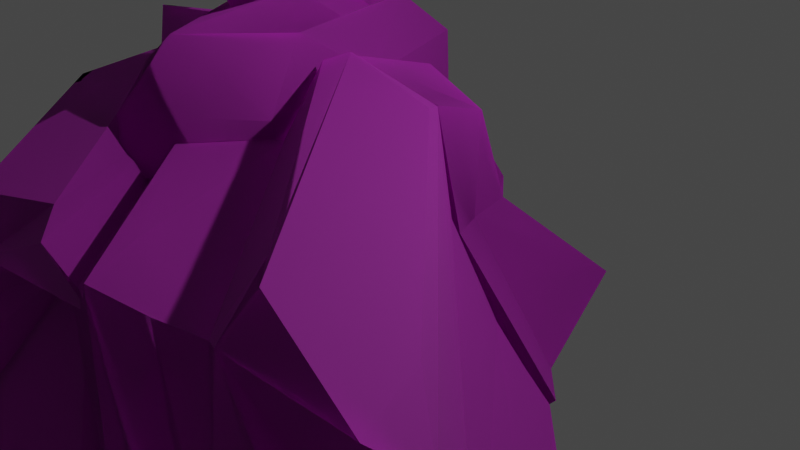 # Source: Ruins_Collumn_Buttress_Dmg_A.blend  (saved by Blender 3.5.10; exported with 4.5.12 LTS)
import bpy
from mathutils import Matrix  # noqa: F401  (used for matrix-valued properties, if any)

bpy.ops.wm.read_factory_settings(use_empty=True)
scene = bpy.context.scene
scene.name = 'Scene'

# ---- collections
col_collection = bpy.data.collections.new('Collection'); scene.collection.children.link(col_collection)

# ---- images (referenced by path relative to the original .blend; pixels are not part of the script)
import os
ASSET_DIR = os.environ.get("B2B_ASSET_DIR", "")  # directory of the original .blend (textures are referenced by path, not embedded)
HERE = os.path.dirname(os.path.abspath(__file__))  # packed textures are extracted next to this script under _unpacked/

def load_image(name, relpath, width, height, colorspace="sRGB"):
    """Load a texture the original file referenced (path relative to the .blend, or extracted next to this script)."""
    p = next((c for c in (os.path.join(HERE, relpath), os.path.join(ASSET_DIR, relpath)) if relpath and os.path.exists(c)), "")
    if p:
        img = bpy.data.images.load(p, check_existing=True)
        img.name = name
    else:  # same state as the original file: an image datablock whose file is absent (Cycles renders it pink)
        img = bpy.data.images.new(name, width, height)
        img.source = "FILE"
        img.filepath = "//" + (relpath or name)
    img.colorspace_settings.name = colorspace
    return img
img_dn_hl_ruins_column_buttress_n_png = load_image('Dn_HL_Ruins_Column_Buttress_N.png', 'Dn_HL_Ruins_Column_Buttress_N.png', 1024, 1024, 'sRGB')
img_dn_hl_ruins_column_buttress_mre_packed_png_001 = load_image('Dn_HL_Ruins_Column_Buttress_mre_packed.png.001', 'Dn_HL_Ruins_Column_Buttress_mre_packed.png', 1024, 1024, 'sRGB')
img_dn_hl_ruins_column_buttress_d_png_001 = load_image('Dn_HL_Ruins_Column_Buttress_D.png.001', 'Dn_HL_Ruins_Column_Buttress_D.png', 1024, 1024, 'sRGB')
img_dn_hl_ruins_column_broken_n_png = load_image('Dn_HL_Ruins_Column_Broken_N.png', 'Dn_HL_Ruins_Column_Broken_N.png', 1024, 1024, 'sRGB')
img_dn_hl_ruins_column_broken_mre_packed_png_001 = load_image('Dn_HL_Ruins_Column_Broken_mre_packed.png.001', 'Dn_HL_Ruins_Column_Broken_mre_packed.png', 1024, 1024, 'sRGB')
img_dn_hl_ruins_column_broken_d_png_001 = load_image('Dn_HL_Ruins_Column_Broken_D.png.001', 'Dn_HL_Ruins_Column_Broken_D.png', 1024, 1024, 'sRGB')

# ---- materials (node trees are filled in below, after node groups)
mat_dn_hl_inst_ruins_column_buttress = bpy.data.materials.new('Dn_HL_Inst_Ruins_Column_Buttress')
mat_dn_hl_inst_ruins_column_buttress.use_transparent_shadow = False
mat_dn_hl_inst_ruins_column_buttress.diffuse_color = (0.588, 0.588, 0.588, 1.0)
mat_dn_hl_inst_ruins_column_buttress.roughness = 0.9
mat_dn_hl_inst_ruins_column__damage_a = bpy.data.materials.new('Dn_HL_Inst_Ruins_Column__Damage_A')
mat_dn_hl_inst_ruins_column__damage_a.use_transparent_shadow = False
mat_dn_hl_inst_ruins_column__damage_a.diffuse_color = (0.588, 0.588, 0.588, 1.0)
mat_dn_hl_inst_ruins_column__damage_a.roughness = 0.9

# ---- material node trees
mat_dn_hl_inst_ruins_column_buttress.use_nodes = True; mat_dn_hl_inst_ruins_column_buttress.node_tree.nodes.clear()
_N = mat_dn_hl_inst_ruins_column_buttress.node_tree.nodes; _L = mat_dn_hl_inst_ruins_column_buttress.node_tree.links
n0 = _N.new('ShaderNodeOutputMaterial'); n0.name = 'Material Output'; n0.location = (280, 300)
n1 = _N.new('ShaderNodeBsdfPrincipled'); n1.name = 'Principled BSDF'; n1.location = (0, 300)
n1.distribution = 'GGX'
n1.subsurface_method = 'RANDOM_WALK_SKIN'
n1.inputs[2].default_value = 0.9
n1.inputs[13].default_value = 0.0
n1.inputs[18].default_value = 1.0
n1.inputs[27].default_value = (0.0, 0.0, 0.0, 1.0)
n1.inputs[28].default_value = 1.0
n2 = _N.new('ShaderNodeTexImage'); n2.name = 'Image Texture'; n2.location = (-417, -303)
n2.image = img_dn_hl_ruins_column_buttress_n_png
n3 = _N.new('ShaderNodeNormalMap'); n3.name = 'Normal Map'; n3.location = (-167, -292)
n4 = _N.new('ShaderNodeTexImage'); n4.name = 'Image Texture.001'; n4.location = (-424, 10)
n4.image = img_dn_hl_ruins_column_buttress_mre_packed_png_001
n5 = _N.new('ShaderNodeTexImage'); n5.name = 'Image Texture.002'; n5.location = (-418, 325)
n5.image = img_dn_hl_ruins_column_buttress_d_png_001
_L.new(n1.outputs[0], n0.inputs[0])
_L.new(n2.outputs[0], n3.inputs[1])
_L.new(n3.outputs[0], n1.inputs[5])
_L.new(n4.outputs[0], n1.inputs[1])
_L.new(n5.outputs[0], n1.inputs[0])
n0.is_active_output = True
mat_dn_hl_inst_ruins_column__damage_a.use_nodes = True; mat_dn_hl_inst_ruins_column__damage_a.node_tree.nodes.clear()
_N = mat_dn_hl_inst_ruins_column__damage_a.node_tree.nodes; _L = mat_dn_hl_inst_ruins_column__damage_a.node_tree.links
n0 = _N.new('ShaderNodeBsdfPrincipled'); n0.name = 'Principled BSDF'; n0.location = (0, 300)
n0.distribution = 'GGX'
n0.subsurface_method = 'RANDOM_WALK_SKIN'
n0.inputs[2].default_value = 0.9
n0.inputs[13].default_value = 0.0
n0.inputs[18].default_value = 1.0
n0.inputs[27].default_value = (0.0, 0.0, 0.0, 1.0)
n0.inputs[28].default_value = 1.0
n1 = _N.new('ShaderNodeOutputMaterial'); n1.name = 'Material Output'; n1.location = (280, 300)
n2 = _N.new('ShaderNodeTexImage'); n2.name = 'Image Texture'; n2.location = (-484, -252)
n2.image = img_dn_hl_ruins_column_broken_n_png
n3 = _N.new('ShaderNodeNormalMap'); n3.name = 'Normal Map'; n3.location = (-214, -250)
n4 = _N.new('ShaderNodeTexImage'); n4.name = 'Image Texture.001'; n4.location = (-483, 59)
n4.image = img_dn_hl_ruins_column_broken_mre_packed_png_001
n5 = _N.new('ShaderNodeTexImage'); n5.name = 'Image Texture.002'; n5.location = (-470, 349)
n5.image = img_dn_hl_ruins_column_broken_d_png_001
_L.new(n0.outputs[0], n1.inputs[0])
_L.new(n2.outputs[0], n3.inputs[1])
_L.new(n3.outputs[0], n0.inputs[5])
_L.new(n4.outputs[0], n0.inputs[1])
_L.new(n5.outputs[0], n0.inputs[0])
n1.is_active_output = True

# ---- world
world_world = bpy.data.worlds.new('World'); scene.world = world_world
world_world.use_nodes = True; world_world.node_tree.nodes.clear()
_N = world_world.node_tree.nodes; _L = world_world.node_tree.links
n0 = _N.new('ShaderNodeOutputWorld'); n0.name = 'World Output'; n0.location = (300, 300)
n1 = _N.new('ShaderNodeBackground'); n1.name = 'Background'; n1.location = (10, 300)
n1.inputs[0].default_value = (0.05088, 0.05088, 0.05088, 1.0)
_L.new(n1.outputs[0], n0.inputs[0])
n0.is_active_output = True
world_world.color = (0.05088, 0.05088, 0.05088)
world_world.use_sun_shadow = False
world_world.sun_shadow_jitter_overblur = 0.0

# ---- cameras
cam_camera = bpy.data.cameras.new('Camera')
cam_camera.clip_end = 100.0
cam_camera.ortho_scale = 7.314

# ---- lights
light_light = bpy.data.lights.new('Light', 'POINT')
light_light.transmission_factor = 0.0
light_light.energy = 1000.0
light_light.shadow_soft_size = 0.1
light_light.shadow_maximum_resolution = 0.006
light_light.use_absolute_resolution = True

# ---- meshes
me_ruins_collumn_buttress_dmg_a = bpy.data.meshes.new('Ruins_Collumn_Buttress_Dmg_A')
me_ruins_collumn_buttress_dmg_a.from_pydata([(-2.875, 0.008975, 1.002), (-2.704, 0.03789, 1.471), (-1.973, 0.7323, 1.352), (-1.932, 0.7016, 1.824), (-1.655, 1.218, 1.673), (-1.624, 0.2994, 2.819), (-2.034, 0.004987, 2.993), (-1.812, -0.002277, 3.501), (-1.584, -0.3664, 2.686), (-1.909, -0.3581, 2.271), (-1.668, -1.146, 1.767), (-1.975, -0.6873, 1.81), (-1.819, -0.9702, 1.451), (-2.407, -0.2953, 1.163), (3.104, 0.00129, 1.286), (3.092, -0.000957, 1.412), (2.102, -1.07, 1.331), (1.21, -0.000454, 1.87), (1.845, -2.052, 1.34), (1.091, -1.705, 1.948), (0.771, -2.191, 1.3), (0.6922, -1.51, 1.849), (0.628, -1.987, 1.264), (-0.7538, -1.99, 1.244), (-0.884, -1.545, 1.823), (-1.297, -0.000142, 1.796), (-0.9776, -2.203, 1.395), (-1.248, -1.758, 1.888), (-2.061, -2.03, 1.252), (-1.016, -2.164, 1.181), (-2.068, -1.028, 1.379), (-2.143, -1.376, 1.221), (-3.209, 0.000666, 1.252), (-2.463, -0.7245, 1.205), (-3.238, -0.007795, 1.13), (2.112, -0.002882, -0.6449), (1.445, -0.7632, 0.08659), (1.465, 2e-06, 0.006007), (1.23, -0.5571, -0.05319), (0.001705, -3.1e-05, -0.173), (1.329, -0.8878, -0.04212), (0.986, -1.19, -0.07167), (0.04997, -1.295, -0.1224), (-0.6631, -1.098, -0.08996), (-1.477, -0.5687, -0.1271), (-1.262, -1.239, -0.04708), (-1.704, -0.000114, -0.125), (-1.731, -0.5583, -0.2383), (-2.176, 0.00079, -0.6491), (1.325, -1.153, 4.164), (1.173, -1.709, 4.348), (1.29, -1.227, 4.034), (-1.305, -1.759, 1.897), (-1.418, -1.203, 1.324), (-1.645, -1.692, 1.514), (5.095, 0.04979, 3.571), (5.089, -0.009822, 3.346), (3.103, -0.004417, 1.357), (5.221, 0.3832, 3.926), (2.56, 0.5056, 1.383), (4.981, 0.8678, 4.177), (2.033, 1.181, 1.356), (2.313, 0.5608, 1.385), (1.853, 2.051, 1.348), (4.866, 2.017, 4.362), (4.922, 0.9613, 4.334), (1.948, 2.107, 1.531), (0.8615, 2.245, 1.341), (4.278, 2.105, 3.887), (4.604, 2.164, 4.551), (3.468, 2.281, 4.198), (3.179, 2.25, 3.925), (0.6424, 2.145, 1.453), (0.8624, 1.678, 2.044), (2.853, 1.659, 4.126), (3.071, 1.758, 4.234), (0.665, 1.524, 1.844), (0.01286, 1.601, 2.435), (1.551, 1.685, 3.784), (1.803, 1.659, 4.308), (2.424, 1.664, 4.23), (-0.1762, 1.261, 2.578), (1.428, 1.327, 4.152), (0.7667, 1.329, 3.925), (-0.08259, 1.329, 3.068), (-2.036, 0.0102, 0.5271), (-1.4, 1.276, 1.455), (-0.7171, 0.07442, 2.574), (-0.6516, -0.02968, 2.611), (-1.422, -1.26, 1.457), (-0.1226, 2.403, 0.4901), (-0.1968, 2.199, 0.1981), (-0.5315, 2.338, 0.9336), (-0.5846, 2.397, 1.502), (0.1671, 2.623, 1.325), (-0.5021, 2.236, 1.729), (-0.1682, 2.374, 2.352), (0.2434, 2.252, 1.593), (0.1351, 2.2, 0.6937), (2.103, 1.069, 1.331), (1.845, 2.052, 1.34), (1.083, 1.703, 1.952), (0.7718, 2.191, 1.3), (0.6813, 1.535, 1.829), (0.6289, 1.987, 1.264), (-0.7529, 1.99, 1.244), (-1.219, 1.673, 1.85), (-0.9781, 2.203, 1.395), (-2.059, 2.032, 1.251), (-1.016, 2.164, 1.181), (-2.085, 0.9531, 1.394), (-2.146, 1.369, 1.221), (-2.464, 0.7244, 1.205), (-1.73, 0.5591, -0.2384), (-1.477, 0.5686, -0.1271), (-0.6631, 1.098, -0.08996), (-1.262, 1.239, -0.04708), (1.329, 0.8878, -0.04212), (0.04987, 1.296, -0.1225), (0.986, 1.19, -0.07167), (1.23, 0.557, -0.05319), (1.445, 0.7632, 0.08659), (-2.397, -0.3709, 2.138), (-2.617, -0.01755, 1.669), (-2.39, -0.02089, 1.498), (-2.095, -0.3959, 2.001), (-2.232, -0.0336, 2.548), (-1.926, -0.01602, 2.44), (-2.108, 0.3732, 2.046), (-2.386, 0.3275, 2.146), (4.894, -0.3525, 3.565), (2.124, -0.9217, 1.345), (4.701, -0.7636, 3.804), (4.566, -1.726, 4.007), (4.599, -0.9424, 3.99), (1.837, -2.092, 1.346), (4.337, -2.086, 3.859), (3.565, -2.25, 4.022), (0.8818, -2.231, 1.344), (3.178, -2.264, 3.931), (0.6465, -2.132, 1.464), (2.854, -1.654, 4.151), (3.078, -1.768, 4.257), (0.8619, -1.664, 2.053), (0.002562, -1.583, 2.451), (0.665, -1.525, 1.844), (1.605, -1.696, 3.982), (2.317, -1.666, 4.214), (-0.1748, -1.262, 2.575), (1.422, -1.328, 4.15), (0.7641, -1.33, 3.923), (-0.08259, -1.33, 3.068), (-2.949, -0.06923, 2.098), (-2.996, -0.08847, 2.745), (-2.696, -0.07161, 2.914), (-2.893, 0.1855, 2.499), (-1.412, 1.189, 1.325), (1.184, 1.69, 4.265), (1.295, 1.216, 4.059), (0.7902, 1.727, 3.959), (-1.658, 1.763, 1.525), (-1.672, 1.671, 1.467), (1.321, 1.116, 4.056), (0.6515, 0.9282, 3.38), (-0.9916, -0.01114, 1.772), (-1.259, 0.4037, 1.544), (-1.239, -0.2846, 1.563), (1.314, -0.00777, 4.039), (-0.157, 2.185, 0.7138), (-0.1307, 2.729, 0.9506), (0.1407, 2.323, 1.303), (-0.1632, 3.194, 1.578), (-0.1757, 3.043, 2.058), (-0.1885, 2.454, 1.725), (-0.4182, 2.891, 1.401), (-0.4772, 2.306, 1.329), (-0.157, -2.185, 0.7138), (0.1407, -2.323, 1.303), (-0.1307, -2.729, 0.9506), (-0.1632, -3.194, 1.578), (-0.1757, -3.043, 2.058), (-0.1885, -2.454, 1.725), (-0.4182, -2.891, 1.401), (-0.4772, -2.306, 1.329), (-2.751, 7.8e-05, 0.5735), (-1.798, -0.9236, 0.6305), (-1.371, -1.611, 0.3907), (-0.6333, -1.66, -0.1593), (0.3315, -1.697, -0.0847), (1.128, -1.496, 0.05725), (1.694, -0.8616, 0.7244), (2.798, -1e-06, 0.9743), (-1.797, 0.9259, 0.6306), (-1.371, 1.611, 0.3907), (-0.6333, 1.66, -0.1592), (0.3315, 1.697, -0.0847), (1.128, 1.496, 0.05724), (1.694, 0.8616, 0.7244), (1.013, -1.705, 4.472), (0.2038, -1.703, 4.156), (-1.511, -1.667, 2.469), (-0.3724, -0.6063, 4.288), (-0.06069, -1.096, 4.289), (-0.2731, -0.6308, 4.781), (-1.37, -0.6482, 3.27), (-1.566, -0.06956, 3.883), (-0.7619, -0.05665, 4.714), (-1.615, 0.07595, 3.796), (-0.8984, 0.3372, 4.15), (-1.671, 0.04428, 2.02), (-0.5042, 0.4165, 4.385), (-0.5227, 0.6198, 4.149), (-1.299, 0.8501, 3.173), (-0.05867, 1.219, 4.154), (-1.604, 1.706, 2.419), (-0.1251, 1.513, 3.921), (0.1443, 1.699, 4.228), (0.1351, -2.201, 0.6931), (-0.1123, -2.55, 0.6514), (-0.1923, -2.196, 0.1995), (0.2427, -2.252, 1.589), (-0.5321, -2.327, 0.921), (-0.584, -2.398, 1.485), (-0.05126, -2.62, 1.67), (-0.1682, -2.375, 2.352), (-0.5021, -2.237, 1.729), (-2.461, 0.4256, 2.054), (-2.465, -0.4105, 2.073), (-0.8577, 1.309, 0.5591), (-0.1343, 1.78, -0.7901), (-0.1191, 1.255, -0.7996), (-0.7301, 1.847, 0.254), (-0.1826, 2.239, -0.2134), (-1.125, 1.859, 2.036), (-1.087, 1.303, 2.053), (-0.142, 1.839, 2.919), (-0.1445, 1.301, 2.923), (0.8031, 1.298, 2.035), (0.7696, 1.824, 2.091), (0.4348, 2.345, 1.52), (0.6858, 1.915, 0.9078), (0.5595, 1.322, 0.5423), (-0.8577, -1.31, 0.5591), (-0.1191, -1.256, -0.7996), (-0.1343, -1.781, -0.7901), (-0.7301, -1.848, 0.254), (-0.1826, -2.239, -0.2131), (-1.125, -1.86, 2.036), (-1.087, -1.304, 2.053), (-0.1421, -1.841, 2.919), (-0.1445, -1.302, 2.923), (0.8031, -1.299, 2.035), (0.7696, -1.825, 2.091), (0.4347, -2.346, 1.521), (0.6858, -1.916, 0.9078), (0.5595, -1.323, 0.5423), (4.749, -0.000446, 4.357), (4.229, 0.1551, 4.483), (3.994, 1.329, 4.51), (3.683, -0.461, 4.261), (2.805, -0.07071, 4.221), (3.221, -0.9143, 4.491), (2.379, -0.7277, 4.059), (2.277, 0.5305, 4.392), (1.161, -0.03667, 4.213), (0.4026, 1.079, 3.553), (-0.2375, -0.4634, 4.436), (0.155, 1.185, 4.26), (-0.4488, -0.04951, 4.702)], [], [(0, 1, 2), (3, 2, 1), (4, 2, 3), (5, 4, 3), (6, 5, 3), (7, 5, 6), (7, 6, 8), (9, 8, 6), (9, 10, 8), (10, 9, 11), (12, 10, 11), (11, 1, 12), (12, 1, 13), (13, 1, 0), (14, 15, 16), (15, 17, 16), (16, 17, 18), (18, 17, 19), (20, 18, 19), (20, 19, 21), (19, 17, 21), (22, 20, 21), (22, 21, 23), (17, 24, 21), (21, 24, 23), (24, 17, 25), (26, 23, 24), (24, 25, 27), (26, 24, 27), (28, 29, 26), (28, 26, 27), (27, 25, 30), (28, 27, 30), (31, 28, 30), (30, 25, 32), (31, 30, 33), (32, 33, 30), (32, 34, 33), (35, 36, 37), (37, 36, 38), (38, 39, 37), (40, 39, 38), (40, 41, 42), (40, 42, 43), (39, 40, 44), (40, 43, 44), (43, 45, 44), (39, 44, 46), (46, 44, 47), (46, 47, 48), (49, 50, 51), (52, 51, 50), (52, 53, 51), (53, 52, 54), (55, 56, 57), (58, 55, 57), (59, 58, 57), (58, 59, 60), (61, 59, 62), (61, 60, 59), (60, 61, 63), (60, 64, 65), (60, 63, 64), (64, 63, 66), (66, 63, 67), (64, 66, 68), (69, 64, 68), (69, 68, 70), (66, 70, 68), (66, 67, 70), (70, 67, 71), (71, 67, 72), (72, 73, 71), (74, 75, 71), (73, 74, 71), (73, 76, 77), (73, 78, 74), (77, 78, 73), (74, 78, 79), (77, 79, 78), (80, 74, 79), (77, 81, 79), (82, 79, 81), (82, 81, 83), (83, 81, 84), (2, 85, 0), (2, 86, 85), (4, 86, 2), (86, 4, 87), (87, 4, 5), (5, 7, 87), (7, 88, 87), (88, 7, 8), (8, 10, 88), (88, 10, 89), (10, 12, 89), (89, 12, 85), (12, 13, 85), (85, 13, 0), (90, 91, 92), (90, 92, 93), (90, 93, 94), (93, 95, 96), (96, 94, 93), (96, 97, 94), (94, 97, 98), (98, 91, 94), (91, 90, 94), (14, 99, 15), (15, 99, 17), (99, 100, 17), (100, 101, 17), (102, 101, 100), (102, 103, 101), (101, 103, 17), (104, 103, 102), (104, 105, 103), (106, 17, 103), (103, 105, 106), (17, 106, 25), (107, 106, 105), (108, 107, 109), (108, 106, 107), (25, 106, 110), (108, 110, 106), (111, 110, 108), (25, 110, 32), (111, 112, 110), (32, 110, 112), (32, 112, 34), (113, 46, 48), (113, 114, 46), (114, 39, 46), (115, 114, 116), (117, 114, 115), (39, 114, 117), (117, 115, 118), (117, 118, 119), (120, 39, 117), (39, 120, 37), (121, 37, 120), (37, 121, 35), (122, 123, 124), (124, 125, 122), (122, 125, 126), (127, 126, 125), (128, 126, 127), (128, 129, 126), (129, 128, 123), (123, 128, 124), (130, 57, 56), (131, 57, 130), (132, 131, 130), (133, 131, 132), (132, 134, 133), (131, 133, 135), (133, 136, 135), (136, 137, 135), (135, 137, 138), (139, 138, 137), (139, 140, 138), (140, 139, 141), (141, 139, 142), (140, 141, 143), (143, 144, 145), (141, 146, 143), (144, 143, 146), (141, 147, 146), (144, 146, 148), (149, 148, 146), (149, 150, 148), (150, 151, 148), (123, 122, 152), (152, 122, 153), (122, 154, 153), (126, 154, 122), (126, 155, 154), (154, 155, 153), (129, 155, 126), (155, 152, 153), (155, 129, 123), (155, 123, 152), (156, 157, 158), (157, 156, 159), (160, 159, 156), (160, 156, 161), (158, 162, 156), (156, 162, 163), (163, 164, 156), (156, 164, 165), (164, 166, 165), (53, 166, 164), (167, 164, 163), (51, 53, 164), (167, 51, 164), (51, 167, 49), (168, 169, 170), (169, 171, 170), (170, 171, 172), (173, 170, 172), (173, 172, 174), (172, 171, 174), (174, 175, 173), (169, 174, 171), (174, 168, 175), (169, 168, 174), (176, 177, 178), (178, 177, 179), (177, 180, 179), (181, 180, 177), (181, 182, 180), (182, 181, 183), (180, 182, 179), (182, 183, 176), (178, 179, 182), (178, 182, 176), (33, 34, 184), (185, 33, 184), (185, 184, 48), (48, 47, 185), (44, 185, 47), (31, 33, 185), (44, 45, 185), (31, 185, 186), (186, 185, 45), (31, 186, 28), (29, 28, 186), (187, 186, 45), (29, 186, 187), (43, 187, 45), (187, 43, 42), (29, 187, 23), (23, 26, 29), (42, 23, 187), (23, 42, 22), (20, 22, 42), (188, 20, 42), (41, 188, 42), (20, 188, 189), (188, 41, 189), (20, 189, 18), (189, 41, 36), (41, 40, 36), (40, 38, 36), (190, 18, 189), (190, 189, 36), (16, 18, 190), (35, 190, 36), (16, 190, 14), (191, 190, 35), (191, 14, 190), (112, 184, 34), (192, 184, 112), (192, 48, 184), (48, 192, 113), (114, 113, 192), (111, 192, 112), (114, 192, 116), (111, 193, 192), (193, 116, 192), (111, 108, 193), (109, 193, 108), (194, 116, 193), (109, 194, 193), (115, 116, 194), (194, 118, 115), (109, 105, 194), (105, 109, 107), (118, 194, 105), (105, 104, 118), (102, 118, 104), (195, 118, 102), (119, 118, 195), (102, 196, 195), (195, 196, 119), (102, 100, 196), (196, 121, 119), (119, 121, 117), (117, 121, 120), (197, 196, 100), (197, 121, 196), (99, 197, 100), (35, 121, 197), (99, 14, 197), (197, 191, 35), (14, 191, 197), (50, 198, 199), (50, 199, 52), (52, 199, 200), (52, 200, 54), (200, 199, 201), (199, 202, 201), (202, 203, 201), (201, 204, 200), (200, 204, 54), (204, 201, 205), (201, 206, 205), (54, 166, 53), (207, 205, 206), (207, 206, 208), (209, 166, 54), (204, 209, 54), (204, 205, 209), (209, 205, 207), (166, 209, 165), (208, 210, 211), (165, 209, 161), (161, 156, 165), (208, 211, 212), (207, 208, 212), (212, 209, 207), (161, 209, 212), (212, 211, 213), (161, 212, 214), (212, 213, 214), (214, 160, 161), (213, 215, 214), (214, 159, 160), (214, 215, 216), (216, 159, 214), (217, 218, 219), (218, 217, 220), (218, 221, 219), (218, 222, 221), (223, 218, 220), (218, 223, 222), (224, 223, 220), (224, 222, 223), (222, 224, 225), (3, 1, 226), (226, 6, 3), (6, 226, 1), (6, 1, 227), (9, 6, 227), (11, 227, 1), (11, 9, 227), (228, 229, 230), (228, 231, 229), (232, 229, 231), (233, 228, 234), (233, 231, 228), (232, 231, 92), (91, 232, 92), (92, 231, 233), (93, 92, 233), (93, 96, 95), (93, 233, 96), (233, 235, 96), (235, 233, 234), (235, 234, 236), (236, 237, 235), (238, 96, 235), (237, 238, 235), (96, 238, 239), (96, 239, 97), (239, 98, 97), (91, 98, 239), (232, 91, 239), (240, 238, 237), (238, 240, 239), (239, 240, 232), (237, 241, 240), (240, 229, 232), (230, 240, 241), (240, 230, 229), (242, 243, 244), (242, 244, 245), (246, 245, 244), (247, 248, 242), (247, 242, 245), (246, 221, 245), (219, 221, 246), (221, 247, 245), (222, 247, 221), (222, 225, 224), (222, 224, 247), (247, 224, 249), (249, 248, 247), (249, 250, 248), (250, 249, 251), (252, 249, 224), (251, 249, 252), (224, 253, 252), (224, 220, 253), (253, 220, 217), (219, 253, 217), (246, 253, 219), (254, 251, 252), (252, 253, 254), (253, 246, 254), (251, 254, 255), (254, 246, 244), (243, 255, 254), (254, 244, 243), (130, 56, 55), (58, 130, 55), (60, 130, 58), (60, 132, 130), (132, 60, 65), (132, 65, 256), (256, 134, 132), (65, 257, 256), (134, 256, 257), (257, 65, 258), (65, 75, 258), (258, 75, 257), (75, 65, 64), (75, 64, 69), (75, 69, 70), (75, 70, 71), (134, 257, 259), (75, 260, 257), (257, 260, 259), (260, 75, 74), (134, 259, 261), (259, 260, 261), (261, 133, 134), (80, 260, 74), (133, 261, 142), (133, 142, 136), (136, 142, 137), (142, 139, 137), (142, 261, 141), (260, 141, 261), (147, 141, 260), (147, 260, 262), (80, 262, 260), (262, 146, 147), (262, 80, 263), (263, 80, 79), (263, 79, 262), (146, 262, 79), (149, 146, 79), (82, 149, 79), (149, 82, 83), (149, 83, 150), (150, 83, 151), (83, 84, 151), (199, 198, 202), (49, 198, 50), (198, 264, 202), (264, 198, 49), (49, 167, 264), (202, 264, 203), (163, 264, 167), (264, 163, 265), (264, 265, 203), (162, 265, 163), (158, 157, 162), (203, 265, 266), (203, 266, 201), (266, 206, 201), (157, 267, 162), (267, 265, 162), (159, 267, 157), (216, 267, 159), (215, 267, 216), (215, 213, 267), (266, 265, 268), (266, 268, 206), (210, 265, 267), (268, 265, 210), (213, 210, 267), (210, 206, 268), (213, 211, 210), (206, 210, 208)])
me_ruins_collumn_buttress_dmg_a.polygons.foreach_set('use_smooth', [True] * 466)
me_ruins_collumn_buttress_dmg_a.polygons.foreach_set('material_index', [0, 0, 0, 0, 0, 0, 0, 0, 0, 0, 0, 0, 0, 0, 0, 0, 0, 0, 0, 0, 0, 0, 0, 0, 0, 0, 0, 0, 0, 0, 0, 0, 0, 0, 0, 0, 0, 0, 0, 0, 0, 0, 0, 0, 0, 0, 0, 0, 0, 0, 0, 0, 0, 0, 0, 0, 0, 0, 0, 0, 0, 0, 0, 0, 0, 0, 0, 0, 0, 0, 0, 0, 0, 0, 0, 0, 0, 0, 0, 0, 0, 0, 0, 0, 0, 0, 0, 0, 0, 0, 0, 0, 0, 0, 0, 0, 0, 0, 0, 0, 0, 0, 0, 0, 0, 0, 0, 0, 0, 0, 0, 0, 0, 0, 0, 0, 0, 0, 0, 0, 0, 0, 0, 0, 0, 0, 0, 0, 0, 0, 0, 0, 0, 0, 0, 0, 0, 0, 0, 0, 0, 0, 0, 0, 0, 0, 0, 0, 0, 0, 0, 0, 0, 0, 0, 0, 0, 0, 0, 0, 0, 0, 0, 0, 0, 0, 0, 0, 0, 0, 0, 0, 0, 0, 0, 0, 0, 0, 0, 0, 0, 0, 0, 0, 0, 0, 0, 0, 0, 0, 0, 0, 0, 0, 0, 0, 0, 0, 0, 0, 0, 0, 0, 0, 0, 0, 0, 0, 0, 0, 0, 0, 0, 0, 0, 0, 0, 0, 0, 0, 0, 0, 0, 0, 0, 0, 0, 0, 0, 0, 0, 0, 0, 0, 0, 0, 0, 0, 0, 0, 0, 0, 0, 0, 0, 0, 0, 0, 0, 0, 0, 0, 0, 0, 0, 0, 0, 0, 0, 0, 0, 0, 0, 0, 0, 0, 0, 0, 0, 0, 0, 0, 0, 0, 0, 0, 0, 0, 0, 0, 0, 0, 0, 0, 0, 0, 0, 0, 0, 0, 0, 0, 0, 0, 0, 0, 0, 0, 0, 0, 0, 0, 0, 0, 0, 0, 0, 0, 0, 0, 0, 0, 0, 0, 0, 0, 0, 0, 0, 0, 0, 0, 0, 0, 0, 0, 0, 0, 0, 0, 0, 0, 0, 0, 0, 0, 0, 0, 0, 0, 0, 0, 0, 0, 0, 0, 0, 0, 0, 0, 0, 0, 0, 0, 0, 0, 0, 0, 0, 0, 0, 0, 0, 0, 0, 0, 0, 0, 0, 0, 0, 0, 0, 0, 0, 0, 0, 0, 0, 0, 0, 0, 0, 0, 0, 0, 0, 0, 0, 0, 0, 0, 0, 0, 1, 1, 1, 1, 1, 1, 1, 1, 1, 1, 1, 1, 1, 1, 1, 1, 1, 1, 1, 1, 1, 1, 1, 1, 1, 1, 1, 1, 1, 1, 1, 1, 1, 1, 1, 1, 1, 1, 1, 1, 1, 1, 1, 1, 1, 1, 1, 1, 1, 1, 1, 1, 1, 1, 1, 1, 1, 1, 1, 1, 1, 1, 1, 1, 1, 1, 1, 1, 1, 1, 1, 1])
_k = set([(0, 1), (0, 2), (0, 13), (0, 85), (1, 3), (1, 11), (2, 4), (2, 85), (3, 6), (3, 226), (4, 5), (5, 7), (6, 9), (7, 8), (8, 10), (9, 11), (10, 12), (12, 13), (14, 15), (14, 16), (14, 99), (14, 191), (15, 17), (16, 18), (17, 25), (18, 20), (20, 22), (22, 23), (23, 26), (25, 32), (26, 29), (28, 29), (28, 31), (31, 33), (32, 34), (33, 34), (34, 112), (34, 184), (35, 36), (35, 37), (35, 121), (35, 191), (36, 38), (37, 39), (38, 40), (39, 46), (40, 41), (41, 42), (42, 43), (43, 45), (44, 45), (44, 47), (46, 48), (47, 48), (48, 113), (48, 184), (49, 50), (49, 51), (49, 167), (50, 52), (50, 198), (51, 53), (52, 54), (53, 54), (53, 166), (55, 56), (55, 58), (56, 57), (56, 130), (57, 130), (58, 60), (60, 65), (64, 65), (64, 69), (69, 70), (70, 71), (71, 75), (74, 75), (74, 80), (79, 80), (79, 82), (82, 83), (83, 84), (90, 91), (90, 94), (91, 92), (91, 98), (91, 232), (92, 93), (93, 95), (93, 96), (95, 96), (96, 97), (97, 98), (99, 100), (100, 102), (102, 104), (104, 105), (105, 107), (107, 109), (108, 109), (108, 111), (111, 112), (113, 114), (114, 116), (115, 116), (115, 118), (117, 119), (117, 120), (118, 119), (120, 121), (122, 123), (122, 126), (123, 124), (123, 129), (123, 152), (126, 129), (130, 132), (132, 134), (133, 134), (133, 136), (136, 137), (137, 139), (139, 142), (141, 142), (141, 147), (146, 147), (146, 149), (149, 150), (152, 153), (153, 154), (156, 158), (156, 161), (156, 165), (157, 158), (157, 159), (158, 162), (159, 216), (160, 161), (162, 163), (163, 167), (165, 166), (168, 169), (169, 171), (171, 172), (176, 178), (176, 182), (178, 179), (179, 180), (198, 199), (199, 202), (201, 203), (201, 206), (202, 203), (206, 208), (208, 210), (210, 211), (211, 213), (213, 215), (215, 216), (217, 219), (217, 220), (218, 219), (219, 221), (219, 246), (220, 224), (221, 222), (222, 224), (222, 225), (224, 225), (229, 230), (229, 232), (230, 240), (233, 234), (243, 244), (244, 246), (247, 248), (248, 249)])
me_ruins_collumn_buttress_dmg_a.attributes.new('sharp_edge', 'BOOLEAN', 'EDGE').data.foreach_set('value', [ (min(e.vertices), max(e.vertices)) in _k for e in me_ruins_collumn_buttress_dmg_a.edges])
_uv = me_ruins_collumn_buttress_dmg_a.uv_layers.new(name='UVMap')
_uv.uv.foreach_set('vector', [0.4893, 0.563, 0.4912, 0.5891, 0.4397, 0.6033, 0.4485, 0.627, 0.4397, 0.6033, 0.4912, 0.5891, 0.417, 0.6296, 0.4397, 0.6033, 0.4485, 0.627, 0.4768, 0.6785, 0.417, 0.6296, 0.4485, 0.627, 0.5054, 0.6726, 0.4768, 0.6785, 0.4485, 0.627, 0.5078, 0.7009, 0.4768, 0.6785, 0.5054, 0.6726, 0.5078, 0.7009, 0.5054, 0.6726, 0.542, 0.6721, 0.541, 0.6445, 0.542, 0.6721, 0.5054, 0.6726, 0.541, 0.6445, 0.5903, 0.6318, 0.542, 0.6721, 0.5903, 0.6318, 0.541, 0.6445, 0.5625, 0.6233, 0.5854, 0.6116, 0.5903, 0.6318, 0.5625, 0.6233, 0.5625, 0.6233, 0.519, 0.5869, 0.5854, 0.6116, 0.5854, 0.6116, 0.519, 0.5869, 0.5464, 0.5806, 0.5464, 0.5806, 0.519, 0.5869, 0.5229, 0.5613, 0.6118, 0.3203, 0.6167, 0.3164, 0.6641, 0.3774, 0.6167, 0.3164, 0.7183, 0.3184, 0.6641, 0.3774, 0.6641, 0.3774, 0.7183, 0.3184, 0.6797, 0.4307, 0.6797, 0.4307, 0.7183, 0.3184, 0.7261, 0.4053, 0.7397, 0.4453, 0.6797, 0.4307, 0.7261, 0.4053, 0.7397, 0.4453, 0.7261, 0.4053, 0.7476, 0.3979, 0.7261, 0.4053, 0.7183, 0.3184, 0.7476, 0.3979, 0.7524, 0.439, 0.7397, 0.4453, 0.7476, 0.3979, 0.7524, 0.439, 0.7476, 0.3979, 0.8232, 0.4395, 0.7183, 0.3184, 0.8301, 0.3994, 0.7476, 0.3979, 0.7476, 0.3979, 0.8301, 0.3994, 0.8232, 0.4395, 0.8301, 0.3994, 0.7183, 0.3184, 0.854, 0.3179, 0.8428, 0.4419, 0.8232, 0.4395, 0.8301, 0.3994, 0.8301, 0.3994, 0.854, 0.3179, 0.8496, 0.4077, 0.8428, 0.4419, 0.8301, 0.3994, 0.8496, 0.4077, 0.9009, 0.4272, 0.8491, 0.4521, 0.8428, 0.4419, 0.9009, 0.4272, 0.8428, 0.4419, 0.8496, 0.4077, 0.8496, 0.4077, 0.854, 0.3179, 0.9009, 0.3726, 0.9009, 0.4272, 0.8496, 0.4077, 0.9009, 0.3726, 0.9082, 0.3931, 0.9009, 0.4272, 0.9009, 0.3726, 0.9009, 0.3726, 0.854, 0.3179, 0.96, 0.3174, 0.9082, 0.3931, 0.9009, 0.3726, 0.9253, 0.3594, 0.96, 0.3174, 0.9253, 0.3594, 0.9009, 0.3726, 0.96, 0.3174, 0.9648, 0.3203, 0.9253, 0.3594, 0.6333, 0.5774, 0.6284, 0.5718, 0.6328, 0.572, 0.6328, 0.572, 0.6284, 0.5718, 0.6294, 0.5703, 0.6294, 0.5703, 0.6333, 0.563, 0.6328, 0.572, 0.6274, 0.571, 0.6333, 0.563, 0.6294, 0.5703, 0.6274, 0.571, 0.626, 0.5688, 0.6255, 0.563, 0.6274, 0.571, 0.6255, 0.563, 0.6265, 0.5586, 0.6333, 0.563, 0.6274, 0.571, 0.6299, 0.5537, 0.6274, 0.571, 0.6265, 0.5586, 0.6299, 0.5537, 0.6265, 0.5586, 0.626, 0.5549, 0.6299, 0.5537, 0.6333, 0.563, 0.6299, 0.5537, 0.6333, 0.5525, 0.6333, 0.5525, 0.6299, 0.5537, 0.6299, 0.552, 0.6333, 0.5525, 0.6299, 0.552, 0.6333, 0.5483, 0.5962, 0.5903, 0.5933, 0.5906, 0.5981, 0.5881, 0.5835, 0.5718, 0.5981, 0.5881, 0.5933, 0.5906, 0.5835, 0.5718, 0.582, 0.5669, 0.5981, 0.5881, 0.582, 0.5669, 0.5835, 0.5718, 0.5815, 0.5698, 0.3027, 0.5608, 0.3057, 0.5459, 0.3103, 0.3916, 0.2825, 0.5632, 0.3027, 0.5608, 0.3103, 0.3916, 0.2722, 0.3711, 0.2825, 0.5632, 0.3103, 0.3916, 0.2825, 0.5632, 0.2722, 0.3711, 0.2534, 0.5703, 0.2297, 0.3569, 0.2722, 0.3711, 0.2612, 0.3604, 0.2297, 0.3569, 0.2534, 0.5703, 0.2722, 0.3711, 0.2534, 0.5703, 0.2297, 0.3569, 0.1816, 0.3496, 0.2534, 0.5703, 0.1938, 0.5803, 0.2458, 0.5764, 0.2534, 0.5703, 0.1816, 0.3496, 0.1938, 0.5803, 0.1938, 0.5803, 0.1816, 0.3496, 0.1779, 0.3584, 0.1779, 0.3584, 0.1816, 0.3496, 0.1298, 0.3149, 0.1938, 0.5803, 0.1779, 0.3584, 0.1859, 0.54, 0.1741, 0.5784, 0.1938, 0.5803, 0.1859, 0.54, 0.1741, 0.5784, 0.1859, 0.54, 0.1462, 0.5247, 0.1779, 0.3584, 0.1462, 0.5247, 0.1859, 0.54, 0.1779, 0.3584, 0.1298, 0.3149, 0.1462, 0.5247, 0.1462, 0.5247, 0.1298, 0.3149, 0.1462, 0.5015, 0.1462, 0.5015, 0.1298, 0.3149, 0.1145, 0.3145, 0.1145, 0.3145, 0.09283, 0.3462, 0.1462, 0.5015, 0.1071, 0.4995, 0.113, 0.512, 0.1462, 0.5015, 0.09283, 0.3462, 0.1071, 0.4995, 0.1462, 0.5015, 0.09283, 0.3462, 0.06683, 0.332, 0.03857, 0.3486, 0.09283, 0.3462, 0.06995, 0.4429, 0.1071, 0.4995, 0.03857, 0.3486, 0.06995, 0.4429, 0.09283, 0.3462, 0.1071, 0.4995, 0.06995, 0.4429, 0.06274, 0.4717, 0.03857, 0.3486, 0.06274, 0.4717, 0.06995, 0.4429, 0.08771, 0.4888, 0.1071, 0.4995, 0.06274, 0.4717, 0.03857, 0.3486, 0.01997, 0.3555, 0.06274, 0.4717, 0.0405, 0.4565, 0.06274, 0.4717, 0.01997, 0.3555, 0.0405, 0.4565, 0.01997, 0.3555, 0.02086, 0.4321, 0.02086, 0.4321, 0.01997, 0.3555, 0.01639, 0.3789, 0.07391, 0.6477, 0.01802, 0.6619, 0.02167, 0.6113, 0.07391, 0.6477, 0.1066, 0.6741, 0.01802, 0.6619, 0.1102, 0.6565, 0.1066, 0.6741, 0.07391, 0.6477, 0.1066, 0.6741, 0.1102, 0.6565, 0.2012, 0.6719, 0.2012, 0.6719, 0.1102, 0.6565, 0.1808, 0.625, 0.1808, 0.625, 0.2094, 0.6013, 0.2012, 0.6719, 0.2094, 0.6013, 0.2169, 0.6729, 0.2012, 0.6719, 0.2169, 0.6729, 0.2094, 0.6013, 0.2457, 0.6274, 0.2457, 0.6274, 0.3062, 0.6509, 0.2169, 0.6729, 0.2169, 0.6729, 0.3062, 0.6509, 0.3142, 0.6707, 0.3062, 0.6509, 0.3286, 0.6497, 0.3142, 0.6707, 0.3142, 0.6707, 0.3286, 0.6497, 0.4004, 0.6519, 0.3286, 0.6497, 0.3704, 0.6228, 0.4004, 0.6519, 0.4004, 0.6519, 0.3704, 0.6228, 0.3926, 0.6018, 0.96, 0.373, 0.9512, 0.353, 0.9326, 0.3931, 0.96, 0.373, 0.9326, 0.3931, 0.9292, 0.4253, 0.96, 0.373, 0.9292, 0.4253, 0.9741, 0.416, 0.9292, 0.4253, 0.9277, 0.4419, 0.957, 0.4712, 0.957, 0.4712, 0.9741, 0.416, 0.9292, 0.4253, 0.957, 0.4712, 0.9907, 0.4331, 0.9741, 0.416, 0.9741, 0.416, 0.9907, 0.4331, 0.9834, 0.3799, 0.9834, 0.3799, 0.9648, 0.3525, 0.9741, 0.416, 0.9648, 0.3525, 0.9624, 0.3716, 0.9741, 0.416, 0.6118, 0.3203, 0.6636, 0.3774, 0.6167, 0.3159, 0.6167, 0.3159, 0.6636, 0.3774, 0.7188, 0.3184, 0.6636, 0.3774, 0.6797, 0.4307, 0.7188, 0.3184, 0.6797, 0.4307, 0.7261, 0.4053, 0.7188, 0.3184, 0.7397, 0.4453, 0.7261, 0.4053, 0.6797, 0.4307, 0.7397, 0.4453, 0.7485, 0.3999, 0.7261, 0.4053, 0.7261, 0.4053, 0.7485, 0.3999, 0.7188, 0.3184, 0.7524, 0.439, 0.7485, 0.3999, 0.7397, 0.4453, 0.7524, 0.439, 0.8232, 0.4395, 0.7485, 0.3999, 0.8481, 0.4048, 0.7188, 0.3184, 0.7485, 0.3999, 0.7485, 0.3999, 0.8232, 0.4395, 0.8481, 0.4048, 0.7188, 0.3184, 0.8481, 0.4048, 0.854, 0.3179, 0.8428, 0.4419, 0.8481, 0.4048, 0.8232, 0.4395, 0.9004, 0.4277, 0.8428, 0.4419, 0.8491, 0.4521, 0.9004, 0.4277, 0.8481, 0.4048, 0.8428, 0.4419, 0.854, 0.3179, 0.8481, 0.4048, 0.9019, 0.3687, 0.9004, 0.4277, 0.9019, 0.3687, 0.8481, 0.4048, 0.9082, 0.3931, 0.9019, 0.3687, 0.9004, 0.4277, 0.854, 0.3179, 0.9019, 0.3687, 0.96, 0.3174, 0.9082, 0.3931, 0.9253, 0.3594, 0.9019, 0.3687, 0.96, 0.3174, 0.9019, 0.3687, 0.9253, 0.3594, 0.96, 0.3174, 0.9253, 0.3594, 0.9653, 0.3198, 0.6299, 0.5522, 0.6333, 0.5525, 0.6333, 0.5483, 0.6299, 0.5522, 0.6299, 0.5537, 0.6333, 0.5525, 0.6299, 0.5537, 0.6333, 0.563, 0.6333, 0.5525, 0.6265, 0.5586, 0.6299, 0.5537, 0.626, 0.5549, 0.6274, 0.571, 0.6299, 0.5537, 0.6265, 0.5586, 0.6333, 0.563, 0.6299, 0.5537, 0.6274, 0.571, 0.6274, 0.571, 0.6265, 0.5586, 0.6255, 0.563, 0.6274, 0.571, 0.6255, 0.563, 0.626, 0.5688, 0.6294, 0.5703, 0.6333, 0.563, 0.6274, 0.571, 0.6333, 0.563, 0.6294, 0.5703, 0.6328, 0.572, 0.6284, 0.5718, 0.6328, 0.572, 0.6294, 0.5703, 0.6328, 0.572, 0.6284, 0.5718, 0.6333, 0.5774, 0.8174, 0.4727, 0.8481, 0.4629, 0.855, 0.4761, 0.855, 0.4761, 0.8218, 0.4888, 0.8174, 0.4727, 0.8174, 0.4727, 0.8218, 0.4888, 0.7896, 0.4761, 0.79, 0.4937, 0.7896, 0.4761, 0.8218, 0.4888, 0.7578, 0.4902, 0.7896, 0.4761, 0.79, 0.4937, 0.7578, 0.4902, 0.7612, 0.4746, 0.7896, 0.4761, 0.7612, 0.4746, 0.7578, 0.4902, 0.731, 0.4619, 0.731, 0.4619, 0.7578, 0.4902, 0.7227, 0.4746, 0.2844, 0.5623, 0.3091, 0.3877, 0.3049, 0.5586, 0.2445, 0.3569, 0.3091, 0.3877, 0.2844, 0.5623, 0.259, 0.5679, 0.2445, 0.3569, 0.2844, 0.5623, 0.2083, 0.5757, 0.2445, 0.3569, 0.259, 0.5679, 0.259, 0.5679, 0.2482, 0.5752, 0.2083, 0.5757, 0.2445, 0.3569, 0.2083, 0.5757, 0.1793, 0.3442, 0.2083, 0.5757, 0.1888, 0.5435, 0.1793, 0.3442, 0.1888, 0.5435, 0.1576, 0.5203, 0.1793, 0.3442, 0.1793, 0.3442, 0.1576, 0.5203, 0.1299, 0.3159, 0.1464, 0.5015, 0.1299, 0.3159, 0.1576, 0.5203, 0.1464, 0.5015, 0.1137, 0.3149, 0.1299, 0.3159, 0.1137, 0.3149, 0.1464, 0.5015, 0.1108, 0.5005, 0.1108, 0.5005, 0.1464, 0.5015, 0.1136, 0.5122, 0.1137, 0.3149, 0.1108, 0.5005, 0.08765, 0.3462, 0.08765, 0.3462, 0.0369, 0.3501, 0.06683, 0.332, 0.1108, 0.5005, 0.0672, 0.4526, 0.08765, 0.3462, 0.0369, 0.3501, 0.08765, 0.3462, 0.0672, 0.4526, 0.1108, 0.5005, 0.08356, 0.4849, 0.0672, 0.4526, 0.0369, 0.3501, 0.0672, 0.4526, 0.0199, 0.3555, 0.04034, 0.4565, 0.0199, 0.3555, 0.0672, 0.4526, 0.04034, 0.4565, 0.02081, 0.4321, 0.0199, 0.3555, 0.02081, 0.4321, 0.01639, 0.3789, 0.0199, 0.3555, 0.6123, 0.4849, 0.6108, 0.4526, 0.6382, 0.4712, 0.6382, 0.4712, 0.6108, 0.4526, 0.6582, 0.4443, 0.6108, 0.4526, 0.6523, 0.4233, 0.6582, 0.4443, 0.6147, 0.4312, 0.6523, 0.4233, 0.6108, 0.4526, 0.6147, 0.4312, 0.6318, 0.4033, 0.6523, 0.4233, 0.6523, 0.4233, 0.6318, 0.4033, 0.6504, 0.3984, 0.6011, 0.4126, 0.6318, 0.4033, 0.6147, 0.4312, 0.6318, 0.4033, 0.6206, 0.3818, 0.6504, 0.3984, 0.6318, 0.4033, 0.6011, 0.4126, 0.5913, 0.3813, 0.6318, 0.4033, 0.5913, 0.3813, 0.6206, 0.3818, 0.6406, 0.5835, 0.6406, 0.6089, 0.6372, 0.6082, 0.6406, 0.6089, 0.6406, 0.5835, 0.6416, 0.6057, 0.644, 0.585, 0.6416, 0.6057, 0.6406, 0.5835, 0.644, 0.585, 0.6406, 0.5835, 0.644, 0.5847, 0.5923, 0.5759, 0.5918, 0.5757, 0.6089, 0.5591, 0.6089, 0.5591, 0.5918, 0.5757, 0.5952, 0.5706, 0.5952, 0.5706, 0.6011, 0.5566, 0.6089, 0.5591, 0.6089, 0.5591, 0.6011, 0.5566, 0.6045, 0.5569, 0.6011, 0.5566, 0.6011, 0.554, 0.6045, 0.5569, 0.5986, 0.5488, 0.6011, 0.554, 0.6011, 0.5566, 0.5874, 0.5708, 0.6011, 0.5566, 0.5952, 0.5706, 0.582, 0.5654, 0.5986, 0.5488, 0.6011, 0.5566, 0.5874, 0.5708, 0.582, 0.5654, 0.6011, 0.5566, 0.582, 0.5654, 0.5874, 0.5708, 0.5815, 0.5664, 0.6128, 0.4839, 0.6387, 0.4702, 0.6108, 0.4521, 0.6387, 0.4702, 0.6592, 0.4453, 0.6108, 0.4521, 0.6108, 0.4521, 0.6592, 0.4453, 0.6523, 0.4238, 0.6157, 0.4282, 0.6108, 0.4521, 0.6523, 0.4238, 0.6157, 0.4282, 0.6523, 0.4238, 0.6304, 0.4043, 0.6523, 0.4238, 0.6499, 0.3975, 0.6304, 0.4043, 0.6304, 0.4043, 0.6006, 0.4126, 0.6157, 0.4282, 0.6221, 0.3818, 0.6304, 0.4043, 0.6499, 0.3975, 0.6304, 0.4043, 0.5918, 0.3823, 0.6006, 0.4126, 0.6221, 0.3818, 0.5918, 0.3823, 0.6304, 0.4043, 0.6128, 0.4839, 0.6108, 0.4521, 0.6387, 0.4702, 0.6387, 0.4702, 0.6108, 0.4521, 0.6592, 0.4453, 0.6108, 0.4521, 0.6523, 0.4238, 0.6592, 0.4453, 0.6157, 0.4282, 0.6523, 0.4238, 0.6108, 0.4521, 0.6157, 0.4282, 0.6304, 0.4043, 0.6523, 0.4238, 0.6304, 0.4043, 0.6157, 0.4282, 0.6006, 0.4126, 0.6523, 0.4238, 0.6304, 0.4043, 0.6499, 0.3975, 0.6304, 0.4043, 0.6006, 0.4126, 0.5918, 0.3823, 0.6221, 0.3818, 0.6499, 0.3975, 0.6304, 0.4043, 0.6221, 0.3818, 0.6304, 0.4043, 0.5918, 0.3823, 0.6455, 0.5483, 0.6011, 0.5215, 0.6313, 0.5005, 0.6875, 0.5342, 0.6455, 0.5483, 0.6313, 0.5005, 0.6875, 0.5342, 0.6313, 0.5005, 0.6812, 0.4536, 0.6812, 0.4536, 0.7017, 0.4888, 0.6875, 0.5342, 0.71, 0.4956, 0.6875, 0.5342, 0.7017, 0.4888, 0.6724, 0.5723, 0.6455, 0.5483, 0.6875, 0.5342, 0.71, 0.4956, 0.7319, 0.5215, 0.6875, 0.5342, 0.6724, 0.5723, 0.6875, 0.5342, 0.7261, 0.5518, 0.7261, 0.5518, 0.6875, 0.5342, 0.7319, 0.5215, 0.6724, 0.5723, 0.7261, 0.5518, 0.6914, 0.5991, 0.7441, 0.6013, 0.6914, 0.5991, 0.7261, 0.5518, 0.7656, 0.5342, 0.7261, 0.5518, 0.7319, 0.5215, 0.7441, 0.6013, 0.7261, 0.5518, 0.7656, 0.5342, 0.7642, 0.5081, 0.7656, 0.5342, 0.7319, 0.5215, 0.7656, 0.5342, 0.7642, 0.5081, 0.7998, 0.5259, 0.7441, 0.6013, 0.7656, 0.5342, 0.7632, 0.6035, 0.7632, 0.6035, 0.7485, 0.6128, 0.7441, 0.6013, 0.7998, 0.5259, 0.7632, 0.6035, 0.7656, 0.5342, 0.7632, 0.6035, 0.7998, 0.5259, 0.8359, 0.5994, 0.8496, 0.6021, 0.8359, 0.5994, 0.7998, 0.5259, 0.8193, 0.5356, 0.8496, 0.6021, 0.7998, 0.5259, 0.8496, 0.5105, 0.8193, 0.5356, 0.7998, 0.5259, 0.8496, 0.6021, 0.8193, 0.5356, 0.8579, 0.5286, 0.8193, 0.5356, 0.8496, 0.5105, 0.8579, 0.5286, 0.8496, 0.6021, 0.8579, 0.5286, 0.9033, 0.592, 0.8579, 0.5286, 0.8496, 0.5105, 0.8818, 0.5, 0.8496, 0.5105, 0.8716, 0.501, 0.8818, 0.5, 0.8716, 0.501, 0.874, 0.4849, 0.8818, 0.5, 0.9077, 0.5239, 0.9033, 0.592, 0.8579, 0.5286, 0.9077, 0.5239, 0.8579, 0.5286, 0.8818, 0.5, 0.9351, 0.55, 0.9033, 0.592, 0.9077, 0.5239, 0.9023, 0.4419, 0.9077, 0.5239, 0.8818, 0.5, 0.9351, 0.55, 0.9077, 0.5239, 0.9917, 0.5034, 0.9717, 0.4951, 0.9077, 0.5239, 0.9023, 0.4419, 0.9717, 0.4951, 0.9917, 0.5034, 0.9077, 0.5239, 0.6455, 0.5483, 0.6313, 0.5005, 0.6006, 0.521, 0.6875, 0.5342, 0.6313, 0.5005, 0.6455, 0.5483, 0.6875, 0.5342, 0.6812, 0.4536, 0.6313, 0.5005, 0.6812, 0.4536, 0.6875, 0.5342, 0.7017, 0.4888, 0.7104, 0.4956, 0.7017, 0.4888, 0.6875, 0.5342, 0.6724, 0.572, 0.6875, 0.5342, 0.6455, 0.5483, 0.7104, 0.4956, 0.6875, 0.5342, 0.7319, 0.5215, 0.6724, 0.572, 0.7261, 0.5518, 0.6875, 0.5342, 0.7261, 0.5518, 0.7319, 0.5215, 0.6875, 0.5342, 0.6724, 0.572, 0.6914, 0.5991, 0.7261, 0.5518, 0.7441, 0.6013, 0.7261, 0.5518, 0.6914, 0.5991, 0.7656, 0.5342, 0.7319, 0.5215, 0.7261, 0.5518, 0.7441, 0.6013, 0.7656, 0.5342, 0.7261, 0.5518, 0.7642, 0.5081, 0.7319, 0.5215, 0.7656, 0.5342, 0.7656, 0.5342, 0.7998, 0.5259, 0.7642, 0.5081, 0.7441, 0.6013, 0.7637, 0.6035, 0.7656, 0.5342, 0.7637, 0.6035, 0.7441, 0.6013, 0.7485, 0.6128, 0.7998, 0.5259, 0.7656, 0.5342, 0.7637, 0.6035, 0.7637, 0.6035, 0.8359, 0.5994, 0.7998, 0.5259, 0.8501, 0.6021, 0.7998, 0.5259, 0.8359, 0.5994, 0.8193, 0.5356, 0.7998, 0.5259, 0.8501, 0.6021, 0.8496, 0.5105, 0.7998, 0.5259, 0.8193, 0.5356, 0.8501, 0.6021, 0.8579, 0.5286, 0.8193, 0.5356, 0.8193, 0.5356, 0.8579, 0.5286, 0.8496, 0.5105, 0.8501, 0.6021, 0.9033, 0.592, 0.8579, 0.5286, 0.8579, 0.5286, 0.8818, 0.5, 0.8496, 0.5105, 0.8496, 0.5105, 0.8818, 0.5, 0.8716, 0.501, 0.8716, 0.501, 0.8818, 0.5, 0.874, 0.4849, 0.9077, 0.5239, 0.8579, 0.5286, 0.9033, 0.592, 0.9077, 0.5239, 0.8818, 0.5, 0.8579, 0.5286, 0.9351, 0.55, 0.9077, 0.5239, 0.9033, 0.592, 0.9023, 0.4419, 0.8818, 0.5, 0.9077, 0.5239, 0.9351, 0.55, 0.9917, 0.5034, 0.9077, 0.5239, 0.9077, 0.5239, 0.9717, 0.4951, 0.9023, 0.4419, 0.9917, 0.5034, 0.9717, 0.4951, 0.9077, 0.5239, 0.5986, 0.5427, 0.5835, 0.5405, 0.5669, 0.4995, 0.5986, 0.5427, 0.5669, 0.4995, 0.5723, 0.3501, 0.5723, 0.3501, 0.5669, 0.4995, 0.5459, 0.3721, 0.5723, 0.3501, 0.5459, 0.3721, 0.5483, 0.3228, 0.5459, 0.3721, 0.5669, 0.4995, 0.5034, 0.4912, 0.5669, 0.4995, 0.5293, 0.4985, 0.5034, 0.4912, 0.5293, 0.4985, 0.5039, 0.5261, 0.5034, 0.4912, 0.5034, 0.4912, 0.4946, 0.4155, 0.5459, 0.3721, 0.5459, 0.3721, 0.4946, 0.4155, 0.5483, 0.3228, 0.4946, 0.4155, 0.5034, 0.4912, 0.4602, 0.439, 0.5034, 0.4912, 0.4607, 0.4951, 0.4602, 0.439, 0.5483, 0.3228, 0.4702, 0.3149, 0.522, 0.3081, 0.4546, 0.4355, 0.4602, 0.439, 0.4607, 0.4951, 0.4546, 0.4355, 0.4607, 0.4951, 0.4348, 0.4702, 0.4526, 0.3477, 0.4702, 0.3149, 0.5483, 0.3228, 0.4946, 0.4155, 0.4526, 0.3477, 0.5483, 0.3228, 0.4946, 0.4155, 0.4602, 0.439, 0.4526, 0.3477, 0.4526, 0.3477, 0.4602, 0.439, 0.4546, 0.4355, 0.4702, 0.3149, 0.4526, 0.3477, 0.4314, 0.3159, 0.4348, 0.4702, 0.4268, 0.4922, 0.4143, 0.4824, 0.4314, 0.3159, 0.4526, 0.3477, 0.3591, 0.3237, 0.3591, 0.3237, 0.385, 0.3105, 0.4314, 0.3159, 0.4348, 0.4702, 0.4143, 0.4824, 0.4092, 0.4146, 0.4546, 0.4355, 0.4348, 0.4702, 0.4092, 0.4146, 0.4092, 0.4146, 0.4526, 0.3477, 0.4546, 0.4355, 0.3591, 0.3237, 0.4526, 0.3477, 0.4092, 0.4146, 0.4092, 0.4146, 0.4143, 0.4824, 0.3779, 0.4961, 0.3591, 0.3237, 0.4092, 0.4146, 0.3682, 0.3721, 0.4092, 0.4146, 0.3779, 0.4961, 0.3682, 0.3721, 0.3682, 0.3721, 0.345, 0.332, 0.3591, 0.3237, 0.3779, 0.4961, 0.3628, 0.4829, 0.3682, 0.3721, 0.3682, 0.3721, 0.3171, 0.5134, 0.345, 0.332, 0.3682, 0.3721, 0.3628, 0.4829, 0.3525, 0.5027, 0.3525, 0.5027, 0.3171, 0.5134, 0.3682, 0.3721, 0.9834, 0.3799, 0.9614, 0.3818, 0.9648, 0.353, 0.9614, 0.3818, 0.9834, 0.3799, 0.9907, 0.4331, 0.9614, 0.3818, 0.9326, 0.3926, 0.9517, 0.353, 0.9614, 0.3818, 0.9292, 0.4253, 0.9326, 0.3926, 0.9624, 0.4326, 0.9614, 0.3818, 0.9907, 0.4331, 0.9614, 0.3818, 0.9624, 0.4326, 0.9292, 0.4253, 0.957, 0.4712, 0.9624, 0.4326, 0.9907, 0.4331, 0.957, 0.4712, 0.9292, 0.4253, 0.9624, 0.4326, 0.9292, 0.4253, 0.957, 0.4712, 0.9277, 0.4419, 0.9106, 0.6116, 0.9043, 0.6694, 0.8838, 0.6348, 0.8838, 0.6348, 0.8228, 0.6313, 0.8916, 0.6021, 0.8228, 0.6313, 0.8838, 0.6348, 0.9043, 0.6694, 0.8228, 0.6313, 0.9043, 0.6694, 0.8638, 0.6721, 0.8359, 0.6763, 0.8228, 0.6313, 0.8638, 0.6721, 0.8535, 0.7021, 0.8638, 0.6721, 0.9043, 0.6694, 0.8535, 0.7021, 0.8359, 0.6763, 0.8638, 0.6721, 0.7705, 0.7114, 0.7559, 0.6279, 0.73, 0.6394, 0.7705, 0.7114, 0.7861, 0.6829, 0.7559, 0.6279, 0.7925, 0.6404, 0.7559, 0.6279, 0.7861, 0.6829, 0.8452, 0.7617, 0.7705, 0.7114, 0.8105, 0.7804, 0.8452, 0.7617, 0.7861, 0.6829, 0.7705, 0.7114, 0.7925, 0.6404, 0.7861, 0.6829, 0.8291, 0.6916, 0.8115, 0.6531, 0.7925, 0.6404, 0.8291, 0.6916, 0.8291, 0.6916, 0.7861, 0.6829, 0.8452, 0.7617, 0.8511, 0.7112, 0.8291, 0.6916, 0.8452, 0.7617, 0.8511, 0.7112, 0.8975, 0.7251, 0.8618, 0.7146, 0.8511, 0.7112, 0.8452, 0.7617, 0.8975, 0.7251, 0.8452, 0.7617, 0.915, 0.7592, 0.8975, 0.7251, 0.915, 0.7592, 0.8452, 0.7617, 0.853, 0.7916, 0.915, 0.7592, 0.853, 0.7916, 0.9258, 0.7822, 0.9258, 0.7822, 0.981, 0.7246, 0.915, 0.7592, 0.9546, 0.7144, 0.8975, 0.7251, 0.915, 0.7592, 0.981, 0.7246, 0.9546, 0.7144, 0.915, 0.7592, 0.8975, 0.7251, 0.9546, 0.7144, 0.9272, 0.6807, 0.8975, 0.7251, 0.9272, 0.6807, 0.9165, 0.6831, 0.9272, 0.6807, 0.9243, 0.635, 0.9165, 0.6831, 0.9185, 0.6045, 0.9243, 0.635, 0.9272, 0.6807, 0.9292, 0.5854, 0.9185, 0.6045, 0.9272, 0.6807, 0.959, 0.6545, 0.9546, 0.7144, 0.981, 0.7246, 0.9546, 0.7144, 0.959, 0.6545, 0.9272, 0.6807, 0.9272, 0.6807, 0.959, 0.6545, 0.9292, 0.5854, 0.981, 0.7246, 0.9902, 0.6338, 0.959, 0.6545, 0.959, 0.6545, 0.9556, 0.5566, 0.9292, 0.5854, 0.9834, 0.5525, 0.959, 0.6545, 0.9902, 0.6338, 0.959, 0.6545, 0.9834, 0.5525, 0.9556, 0.5566, 0.7705, 0.7114, 0.73, 0.6394, 0.7559, 0.6279, 0.7705, 0.7114, 0.7559, 0.6279, 0.7861, 0.6829, 0.7925, 0.6404, 0.7861, 0.6829, 0.7559, 0.6279, 0.8413, 0.7631, 0.8105, 0.7804, 0.7705, 0.7114, 0.8413, 0.7631, 0.7705, 0.7114, 0.7861, 0.6829, 0.7925, 0.6404, 0.8286, 0.6914, 0.7861, 0.6829, 0.812, 0.6528, 0.8286, 0.6914, 0.7925, 0.6404, 0.8286, 0.6914, 0.8413, 0.7631, 0.7861, 0.6829, 0.8516, 0.7102, 0.8413, 0.7631, 0.8286, 0.6914, 0.8516, 0.7102, 0.8618, 0.7146, 0.8975, 0.7251, 0.8516, 0.7102, 0.8975, 0.7251, 0.8413, 0.7631, 0.8413, 0.7631, 0.8975, 0.7251, 0.9155, 0.759, 0.9155, 0.759, 0.853, 0.7916, 0.8413, 0.7631, 0.9155, 0.759, 0.9258, 0.7822, 0.853, 0.7916, 0.9258, 0.7822, 0.9155, 0.759, 0.981, 0.7246, 0.9546, 0.7144, 0.9155, 0.759, 0.8975, 0.7251, 0.981, 0.7246, 0.9155, 0.759, 0.9546, 0.7144, 0.8975, 0.7251, 0.9272, 0.6807, 0.9546, 0.7144, 0.8975, 0.7251, 0.9165, 0.6831, 0.9272, 0.6807, 0.9272, 0.6807, 0.9165, 0.6831, 0.9243, 0.635, 0.9185, 0.6045, 0.9272, 0.6807, 0.9243, 0.635, 0.9292, 0.5854, 0.9272, 0.6807, 0.9185, 0.6045, 0.959, 0.6545, 0.981, 0.7246, 0.9546, 0.7144, 0.9546, 0.7144, 0.9272, 0.6807, 0.959, 0.6545, 0.9272, 0.6807, 0.9292, 0.5854, 0.959, 0.6545, 0.981, 0.7246, 0.959, 0.6545, 0.9902, 0.6338, 0.959, 0.6545, 0.9292, 0.5854, 0.9556, 0.5566, 0.9834, 0.5525, 0.9902, 0.6338, 0.959, 0.6545, 0.959, 0.6545, 0.9556, 0.5566, 0.9834, 0.5525, 0.5166, 0.03027, 0.5273, 0.02685, 0.5278, 0.0332, 0.5352, 0.04394, 0.5166, 0.03027, 0.5278, 0.0332, 0.5381, 0.05908, 0.5166, 0.03027, 0.5352, 0.04394, 0.5381, 0.05908, 0.5029, 0.03125, 0.5166, 0.03027, 0.5029, 0.03125, 0.5381, 0.05908, 0.5386, 0.06445, 0.5029, 0.03125, 0.5386, 0.06445, 0.5156, 0.05225, 0.5156, 0.05225, 0.4954, 0.03565, 0.5029, 0.03125, 0.5386, 0.06445, 0.5088, 0.06397, 0.5156, 0.05225, 0.4954, 0.03565, 0.5156, 0.05225, 0.5088, 0.06397, 0.5088, 0.06397, 0.5386, 0.06445, 0.5259, 0.0874, 0.5386, 0.06445, 0.519, 0.1133, 0.5259, 0.0874, 0.5259, 0.0874, 0.519, 0.1133, 0.5088, 0.06397, 0.519, 0.1133, 0.5386, 0.06445, 0.5562, 0.08496, 0.519, 0.1133, 0.5562, 0.08496, 0.5557, 0.09326, 0.519, 0.1133, 0.5557, 0.09326, 0.5356, 0.1167, 0.519, 0.1133, 0.5356, 0.1167, 0.5293, 0.1245, 0.4954, 0.03565, 0.5088, 0.06397, 0.4878, 0.0625, 0.519, 0.1133, 0.4792, 0.08691, 0.5088, 0.06397, 0.5088, 0.06397, 0.4792, 0.08691, 0.4878, 0.0625, 0.4792, 0.08691, 0.519, 0.1133, 0.5132, 0.1162, 0.4954, 0.03565, 0.4878, 0.0625, 0.4709, 0.06397, 0.4878, 0.0625, 0.4792, 0.08691, 0.4709, 0.06397, 0.4709, 0.06397, 0.4795, 0.02295, 0.4954, 0.03565, 0.5054, 0.124, 0.4792, 0.08691, 0.5132, 0.1162, 0.4795, 0.02295, 0.4709, 0.06397, 0.4524, 0.05176, 0.4795, 0.02295, 0.4524, 0.05176, 0.4678, 0.02002, 0.4678, 0.02002, 0.4524, 0.05176, 0.4512, 0.0332, 0.4524, 0.05176, 0.4431, 0.03906, 0.4512, 0.0332, 0.4524, 0.05176, 0.4709, 0.06397, 0.4495, 0.05859, 0.4792, 0.08691, 0.4495, 0.05859, 0.4709, 0.06397, 0.4402, 0.06885, 0.4495, 0.05859, 0.4792, 0.08691, 0.4402, 0.06885, 0.4792, 0.08691, 0.4583, 0.08545, 0.5054, 0.124, 0.4583, 0.08545, 0.4792, 0.08691, 0.4583, 0.08545, 0.4265, 0.08252, 0.4402, 0.06885, 0.4583, 0.08545, 0.5054, 0.124, 0.48, 0.1104, 0.48, 0.1104, 0.5054, 0.124, 0.4929, 0.1382, 0.48, 0.1104, 0.4929, 0.1382, 0.4583, 0.08545, 0.4265, 0.08252, 0.4583, 0.08545, 0.4929, 0.1382, 0.4299, 0.09375, 0.4265, 0.08252, 0.4929, 0.1382, 0.48, 0.1401, 0.4299, 0.09375, 0.4929, 0.1382, 0.4299, 0.09375, 0.48, 0.1401, 0.4675, 0.1528, 0.4299, 0.09375, 0.4675, 0.1528, 0.4177, 0.1064, 0.4177, 0.1064, 0.4675, 0.1528, 0.397, 0.1289, 0.4675, 0.1528, 0.4463, 0.1753, 0.397, 0.1289, 0.5522, 0.02881, 0.5815, 0.05908, 0.5229, 0.04297, 0.5747, 0.09277, 0.5815, 0.05908, 0.5908, 0.06641, 0.5815, 0.05908, 0.5293, 0.1226, 0.5229, 0.04297, 0.5293, 0.1226, 0.5815, 0.05908, 0.5747, 0.09277, 0.5747, 0.09277, 0.5347, 0.1323, 0.5293, 0.1226, 0.5229, 0.04297, 0.5293, 0.1226, 0.4924, 0.05371, 0.4778, 0.1646, 0.5293, 0.1226, 0.5347, 0.1323, 0.5293, 0.1226, 0.4778, 0.1646, 0.4646, 0.1543, 0.5293, 0.1226, 0.4646, 0.1543, 0.4924, 0.05371, 0.4478, 0.1987, 0.4646, 0.1543, 0.4778, 0.1646, 0.4414, 0.1997, 0.4148, 0.1953, 0.4478, 0.1987, 0.4924, 0.05371, 0.4646, 0.1543, 0.481, 0.06397, 0.4924, 0.05371, 0.481, 0.06397, 0.4802, 0.05322, 0.481, 0.06397, 0.4446, 0.0581, 0.4802, 0.05322, 0.4148, 0.1953, 0.4307, 0.1401, 0.4478, 0.1987, 0.4307, 0.1401, 0.4646, 0.1543, 0.4478, 0.1987, 0.3997, 0.1772, 0.4307, 0.1401, 0.4148, 0.1953, 0.4033, 0.144, 0.4307, 0.1401, 0.3997, 0.1772, 0.406, 0.125, 0.4307, 0.1401, 0.4033, 0.144, 0.406, 0.125, 0.4246, 0.1294, 0.4307, 0.1401, 0.481, 0.06397, 0.4646, 0.1543, 0.4551, 0.06885, 0.481, 0.06397, 0.4551, 0.06885, 0.4446, 0.0581, 0.4431, 0.09033, 0.4646, 0.1543, 0.4307, 0.1401, 0.4551, 0.06885, 0.4646, 0.1543, 0.4431, 0.09033, 0.4246, 0.1294, 0.4431, 0.09033, 0.4307, 0.1401, 0.4431, 0.09033, 0.4446, 0.0581, 0.4551, 0.06885, 0.4246, 0.1294, 0.4307, 0.09863, 0.4431, 0.09033, 0.4446, 0.0581, 0.4431, 0.09033, 0.4182, 0.07959])
me_ruins_collumn_buttress_dmg_a.materials.append(mat_dn_hl_inst_ruins_column_buttress)
me_ruins_collumn_buttress_dmg_a.materials.append(mat_dn_hl_inst_ruins_column__damage_a)
me_ruins_collumn_buttress_dmg_a.update()
me_ruins_collumn_buttress_dmg_a.normals_split_custom_set([tuple(v) for v in zip(*[iter([-0.6586, 0.7268, 0.1949, -0.6625, 0.7279, 0.1767, -0.7492, 0.6514, 0.1204, -0.7465, 0.6056, 0.2757, -0.7492, 0.6514, 0.1204, -0.6625, 0.7279, 0.1767, -0.8098, 0.5168, 0.2776, -0.7492, 0.6514, 0.1204, -0.7465, 0.6056, 0.2757, -0.4694, 0.7899, 0.3946, -0.8098, 0.5168, 0.2776, -0.7465, 0.6056, 0.2757, -0.8637, 0.01898, 0.5036, -0.4694, 0.7899, 0.3946, -0.7465, 0.6056, 0.2757, -0.9165, -0.006762, 0.3999, -0.4694, 0.7899, 0.3946, -0.8637, 0.01898, 0.5036, -0.9165, -0.006762, 0.3999, -0.8637, 0.01898, 0.5036, -0.5424, -0.7538, 0.371, -0.626, -0.6258, 0.4652, -0.5424, -0.7538, 0.371, -0.8637, 0.01898, 0.5036, -0.626, -0.6258, 0.4652, -0.7783, -0.5565, 0.2909, -0.5424, -0.7538, 0.371, -0.7783, -0.5565, 0.2909, -0.626, -0.6258, 0.4652, -0.7505, -0.5883, 0.3012, -0.7886, -0.6052, 0.1083, -0.7783, -0.5565, 0.2909, -0.7505, -0.5883, 0.3012, -0.7505, -0.5883, 0.3012, -0.6648, -0.726, 0.1758, -0.7886, -0.6052, 0.1083, -0.7886, -0.6052, 0.1083, -0.6648, -0.726, 0.1758, -0.712, -0.6989, 0.06792, -0.712, -0.6989, 0.06792, -0.6648, -0.726, 0.1758, -0.5875, -0.7659, 0.2612, 0.7304, -0.6807, 0.05642, 0.6466, -0.6314, 0.4281, 0.3609, -0.19, 0.9131, 0.6466, -0.6314, 0.4281, 0.1838, -0.086, 0.9792, 0.3609, -0.19, 0.9131, 0.3609, -0.19, 0.9131, 0.1838, -0.086, 0.9792, 0.4191, -0.3734, 0.8276, 0.4191, -0.3734, 0.8276, 0.1838, -0.086, 0.9792, 0.08721, -0.3787, 0.9214, -0.3745, -0.7027, 0.605, 0.4191, -0.3734, 0.8276, 0.08721, -0.3787, 0.9214, -0.3745, -0.7027, 0.605, 0.08721, -0.3787, 0.9214, -0.2008, -0.3275, 0.9233, 0.08721, -0.3787, 0.9214, 0.1838, -0.086, 0.9792, -0.2008, -0.3275, 0.9233, -0.4559, -0.6645, 0.5921, -0.3745, -0.7027, 0.605, -0.2008, -0.3275, 0.9233, -0.4559, -0.6645, 0.5921, -0.2008, -0.3275, 0.9233, 0.3824, -0.6854, 0.6196, 0.1838, -0.086, 0.9792, 0.1789, -0.3055, 0.9352, -0.2008, -0.3275, 0.9233, -0.2008, -0.3275, 0.9233, 0.1789, -0.3055, 0.9352, 0.3824, -0.6854, 0.6196, 0.1789, -0.3055, 0.9352, 0.1838, -0.086, 0.9792, -0.2024, -0.03612, 0.9786, 0.2188, -0.8673, 0.4471, 0.3824, -0.6854, 0.6196, 0.1789, -0.3055, 0.9352, 0.1789, -0.3055, 0.9352, -0.2024, -0.03612, 0.9786, -0.09463, -0.3783, 0.9208, 0.2188, -0.8673, 0.4471, 0.1789, -0.3055, 0.9352, -0.09463, -0.3783, 0.9208, -0.5289, -0.4281, 0.7328, -0.1357, -0.9787, -0.1541, 0.2188, -0.8673, 0.4471, -0.5289, -0.4281, 0.7328, 0.2188, -0.8673, 0.4471, -0.09463, -0.3783, 0.9208, -0.09463, -0.3783, 0.9208, -0.2024, -0.03612, 0.9786, -0.5145, -0.1586, 0.8427, -0.5289, -0.4281, 0.7328, -0.09463, -0.3783, 0.9208, -0.5145, -0.1586, 0.8427, -0.7692, -0.1178, 0.628, -0.5289, -0.4281, 0.7328, -0.5145, -0.1586, 0.8427, -0.5145, -0.1586, 0.8427, -0.2024, -0.03612, 0.9786, -0.6207, -0.6182, 0.4822, -0.7692, -0.1178, 0.628, -0.5145, -0.1586, 0.8427, -0.6638, -0.6468, 0.3755, -0.6207, -0.6182, 0.4822, -0.6638, -0.6468, 0.3755, -0.5145, -0.1586, 0.8427, -0.6207, -0.6182, 0.4822, -0.6747, -0.7079, 0.209, -0.6638, -0.6468, 0.3755, -0.7086, -0.05541, -0.7035, -0.1309, -0.1007, -0.9863, -0.2967, -0.02616, -0.9546, -0.2967, -0.02616, -0.9546, -0.1309, -0.1007, -0.9863, 0.452, 0.0767, -0.8887, 0.452, 0.0767, -0.8887, 0.02942, -0.07899, -0.9964, -0.2967, -0.02616, -0.9546, 0.05033, -0.006943, -0.9987, 0.02942, -0.07899, -0.9964, 0.452, 0.0767, -0.8887, 0.05033, -0.006943, -0.9987, 0.2025, -0.09504, -0.9747, 0.007938, 0.1691, -0.9856, 0.05033, -0.006943, -0.9987, 0.007938, 0.1691, -0.9856, -0.02391, 0.0448, -0.9987, 0.02942, -0.07899, -0.9964, 0.05033, -0.006943, -0.9987, 0.09922, 0.004674, -0.9951, 0.05033, -0.006943, -0.9987, -0.02391, 0.0448, -0.9987, 0.09922, 0.004674, -0.9951, -0.02391, 0.0448, -0.9987, -0.04006, -0.1311, -0.9906, 0.09922, 0.004674, -0.9951, 0.02942, -0.07899, -0.9964, 0.09922, 0.004674, -0.9951, 0.4212, 0.07313, -0.904, 0.4212, 0.07313, -0.904, 0.09922, 0.004674, -0.9951, 0.5493, 0.1404, -0.8237, 0.4212, 0.07313, -0.904, 0.5493, 0.1404, -0.8237, 0.7392, 0.09921, -0.6661, 0.972, -0.1564, -0.1753, 0.6769, -0.5097, -0.5311, 0.8078, -0.4449, -0.3867, 0.6032, -0.5114, -0.6121, 0.8078, -0.4449, -0.3867, 0.6769, -0.5097, -0.5311, 0.6032, -0.5114, -0.6121, 0.2284, -0.1232, -0.9657, 0.8078, -0.4449, -0.3867, 0.2284, -0.1232, -0.9657, 0.6032, -0.5114, -0.6121, 0.5927, -0.517, -0.6176, 0.9532, 0.07096, -0.294, 0.2566, 0.9326, -0.2537, 0.5574, 0.6213, -0.5507, 0.6052, 0.537, -0.5877, 0.9532, 0.07096, -0.294, 0.5574, 0.6213, -0.5507, 0.5311, 0.4535, -0.7157, 0.6052, 0.537, -0.5877, 0.5574, 0.6213, -0.5507, 0.6052, 0.537, -0.5877, 0.5311, 0.4535, -0.7157, 0.8024, 0.3478, -0.485, 0.6427, 0.2427, -0.7267, 0.5311, 0.4535, -0.7157, -0.01709, -0.05296, -0.9985, 0.6427, 0.2427, -0.7267, 0.8024, 0.3478, -0.485, 0.5311, 0.4535, -0.7157, 0.8024, 0.3478, -0.485, 0.6427, 0.2427, -0.7267, 0.4548, 0.6824, -0.5722, 0.8024, 0.3478, -0.485, 0.6303, 0.5755, -0.5211, 0.9426, 0.04102, 0.3315, 0.8024, 0.3478, -0.485, 0.4548, 0.6824, -0.5722, 0.6303, 0.5755, -0.5211, 0.6303, 0.5755, -0.5211, 0.4548, 0.6824, -0.5722, 0.3126, 0.8869, -0.3402, 0.3126, 0.8869, -0.3402, 0.4548, 0.6824, -0.5722, -0.1541, 0.981, 0.1181, 0.6303, 0.5755, -0.5211, 0.3126, 0.8869, -0.3402, 0.3496, 0.8724, -0.3417, 0.2658, 0.9399, -0.2144, 0.6303, 0.5755, -0.5211, 0.3496, 0.8724, -0.3417, 0.2658, 0.9399, -0.2144, 0.3496, 0.8724, -0.3417, 0.1305, 0.9824, -0.1333, 0.3126, 0.8869, -0.3402, 0.1305, 0.9824, -0.1333, 0.3496, 0.8724, -0.3417, 0.3126, 0.8869, -0.3402, -0.1541, 0.981, 0.1181, 0.1305, 0.9824, -0.1333, 0.1305, 0.9824, -0.1333, -0.1541, 0.981, 0.1181, -0.5452, 0.6643, 0.5114, -0.5452, 0.6643, 0.5114, -0.1541, 0.981, 0.1181, -0.4376, 0.7975, 0.4153, -0.4376, 0.7975, 0.4153, -0.4113, 0.8857, 0.2154, -0.5452, 0.6643, 0.5114, -0.4658, 0.7412, 0.4834, -0.5575, 0.5261, 0.6422, -0.5452, 0.6643, 0.5114, -0.4113, 0.8857, 0.2154, -0.4658, 0.7412, 0.4834, -0.5452, 0.6643, 0.5114, -0.4113, 0.8857, 0.2154, -0.2672, 0.8726, -0.4088, -0.4158, 0.8631, 0.2866, -0.4113, 0.8857, 0.2154, -0.06985, 0.9957, 0.0605, -0.4658, 0.7412, 0.4834, -0.4158, 0.8631, 0.2866, -0.06985, 0.9957, 0.0605, -0.4113, 0.8857, 0.2154, -0.4658, 0.7412, 0.4834, -0.06985, 0.9957, 0.0605, -0.1965, 0.955, 0.222, -0.4158, 0.8631, 0.2866, -0.1965, 0.955, 0.222, -0.06985, 0.9957, 0.0605, 0.13, 0.7907, 0.5982, -0.4658, 0.7412, 0.4834, -0.1965, 0.955, 0.222, -0.4158, 0.8631, 0.2866, -0.4517, 0.7901, 0.4143, -0.1965, 0.955, 0.222, -0.5075, 0.302, 0.807, -0.1965, 0.955, 0.222, -0.4517, 0.7901, 0.4143, -0.5075, 0.302, 0.807, -0.4517, 0.7901, 0.4143, 0.03606, 0.9965, -0.07586, 0.03606, 0.9965, -0.07586, -0.4517, 0.7901, 0.4143, -0.4387, 0.7866, 0.4345, -0.4891, 0.679, -0.5475, -0.3888, 0.7075, -0.5902, -0.343, 0.7194, -0.604, -0.4891, 0.679, -0.5474, -0.1885, 0.9819, 0.01696, -0.3888, 0.7075, -0.5902, -0.08341, 0.983, 0.1634, -0.1885, 0.9819, 0.01696, -0.4891, 0.679, -0.5474, -0.1885, 0.9819, 0.01696, -0.08341, 0.983, 0.1634, 0.4299, 0.6695, 0.6058, 0.4299, 0.6695, 0.6058, -0.08341, 0.983, 0.1634, 0.3346, 0.7902, 0.5134, 0.3346, 0.7902, 0.5134, 0.5884, 0.005277, 0.8085, 0.4299, 0.6695, 0.6058, 0.5884, 0.005277, 0.8085, 0.5562, -0.2405, 0.7955, 0.4299, 0.6695, 0.6058, 0.5562, -0.2405, 0.7955, 0.5884, 0.005277, 0.8085, 0.3253, -0.7818, 0.5319, 0.3253, -0.7818, 0.5319, 0.01902, -0.9285, 0.3707, 0.5562, -0.2405, 0.7955, 0.5562, -0.2405, 0.7955, 0.01902, -0.9285, 0.3707, -0.2104, -0.9771, 0.03212, 0.01902, -0.9285, 0.3707, -0.5079, -0.7081, -0.4906, -0.2104, -0.9771, 0.03212, -0.2104, -0.9771, 0.03212, -0.5079, -0.7081, -0.4906, -0.4081, -0.7074, -0.5771, -0.5079, -0.7081, -0.4906, -0.3983, -0.7145, -0.5752, -0.4081, -0.7074, -0.5771, -0.4081, -0.7074, -0.5771, -0.3983, -0.7145, -0.5752, -0.3118, -0.7728, -0.5528, -0.4627, 0.834, -0.3008, -0.5388, 0.7481, -0.3874, -0.3265, 0.9307, -0.165, -0.4627, 0.834, -0.3008, -0.3265, 0.9307, -0.165, -0.4285, 0.8984, 0.0963, -0.4627, 0.834, -0.3008, -0.4285, 0.8984, 0.0963, 0.5297, 0.8475, -0.03339, -0.4285, 0.8984, 0.09631, -0.7428, 0.5571, -0.3714, -0.05772, 0.9337, 0.3533, -0.05774, 0.9337, 0.3533, 0.5297, 0.8475, -0.03339, -0.4285, 0.8984, 0.0963, -0.05774, 0.9337, 0.3533, 0.9164, 0.3405, 0.2107, 0.5297, 0.8475, -0.03339, 0.5297, 0.8475, -0.03339, 0.9164, 0.3405, 0.2107, 0.7438, 0.5374, -0.3975, 0.7438, 0.5374, -0.3975, 0.7734, 0.469, -0.4264, 0.5297, 0.8475, -0.03339, 0.7734, 0.469, -0.4264, 0.9099, 0.1938, -0.3668, 0.5297, 0.8475, -0.03339, 0.7288, 0.68, 0.08039, 0.36, 0.1899, 0.9134, 0.6395, 0.6252, 0.4474, 0.6395, 0.6252, 0.4474, 0.36, 0.1899, 0.9134, 0.186, 0.08622, 0.9788, 0.36, 0.1899, 0.9134, 0.4182, 0.373, 0.8283, 0.186, 0.08622, 0.9788, 0.4182, 0.373, 0.8283, 0.07534, 0.3705, 0.9258, 0.186, 0.08622, 0.9788, -0.3727, 0.7089, 0.5989, 0.07534, 0.3705, 0.9258, 0.4182, 0.373, 0.8283, -0.3727, 0.7089, 0.5989, -0.2052, 0.35, 0.914, 0.07534, 0.3705, 0.9258, 0.07534, 0.3705, 0.9258, -0.2052, 0.35, 0.914, 0.186, 0.08622, 0.9788, -0.4612, 0.6718, 0.5796, -0.2052, 0.35, 0.914, -0.3727, 0.7089, 0.5989, -0.4612, 0.6718, 0.5796, 0.2964, 0.7129, 0.6355, -0.2052, 0.35, 0.914, -0.1607, 0.3681, 0.9158, 0.186, 0.08622, 0.9788, -0.2052, 0.35, 0.914, -0.2052, 0.35, 0.914, 0.2964, 0.7129, 0.6355, -0.1607, 0.3681, 0.9158, 0.186, 0.08622, 0.9788, -0.1607, 0.3681, 0.9158, -0.207, 0.03063, 0.9779, 0.2287, 0.7969, 0.5592, -0.1607, 0.3681, 0.9158, 0.2964, 0.7129, 0.6355, -0.4891, 0.4158, 0.7668, 0.2287, 0.7969, 0.5592, -0.1341, 0.979, -0.1538, -0.4891, 0.4158, 0.7668, -0.1607, 0.3681, 0.9158, 0.2287, 0.7969, 0.5592, -0.207, 0.03063, 0.9779, -0.1607, 0.3681, 0.9158, -0.4919, 0.1742, 0.8531, -0.4891, 0.4158, 0.7668, -0.4919, 0.1742, 0.8531, -0.1607, 0.3681, 0.9158, -0.8032, 0.1255, 0.5823, -0.4919, 0.1742, 0.8531, -0.4891, 0.4158, 0.7668, -0.207, 0.03063, 0.9779, -0.4919, 0.1742, 0.8531, -0.6475, 0.6426, 0.4096, -0.8032, 0.1255, 0.5823, -0.6207, 0.5982, 0.5068, -0.4919, 0.1742, 0.8531, -0.6475, 0.6426, 0.4096, -0.4919, 0.1742, 0.8531, -0.6207, 0.5982, 0.5068, -0.6475, 0.6426, 0.4096, -0.6207, 0.5982, 0.5068, -0.6886, 0.7162, 0.1135, 0.5499, -0.1413, -0.8232, 0.4211, -0.07392, -0.904, 0.7389, -0.1007, -0.6662, 0.5499, -0.1413, -0.8232, 0.09983, -0.004947, -0.995, 0.4211, -0.07392, -0.904, 0.09983, -0.004947, -0.995, 0.02943, 0.07896, -0.9964, 0.4211, -0.07392, -0.904, -0.02394, -0.04476, -0.9987, 0.09983, -0.004947, -0.995, -0.04005, 0.1312, -0.9906, 0.05034, 0.006938, -0.9987, 0.09983, -0.004947, -0.995, -0.02394, -0.04476, -0.9987, 0.02943, 0.07896, -0.9964, 0.09983, -0.004947, -0.995, 0.05034, 0.006938, -0.9987, 0.05034, 0.006938, -0.9987, -0.02394, -0.04476, -0.9987, 0.007921, -0.1693, -0.9855, 0.05034, 0.006938, -0.9987, 0.007921, -0.1693, -0.9855, 0.2026, 0.0951, -0.9746, 0.452, -0.0767, -0.8887, 0.02943, 0.07896, -0.9964, 0.05034, 0.006938, -0.9987, 0.02943, 0.07896, -0.9964, 0.452, -0.0767, -0.8887, -0.2975, 0.02624, -0.9544, -0.1291, 0.1007, -0.9865, -0.2975, 0.02624, -0.9544, 0.452, -0.0767, -0.8887, -0.2975, 0.02624, -0.9544, -0.1291, 0.1007, -0.9865, -0.7083, 0.05544, -0.7037, -0.05978, -0.9954, 0.07484, -0.3512, -0.8197, -0.4525, -0.3288, -0.8269, -0.4562, -0.3288, -0.8269, -0.4562, -0.03658, -0.9964, 0.0767, -0.05978, -0.9954, 0.07484, -0.05978, -0.9954, 0.07484, -0.03658, -0.9964, 0.0767, 0.3084, -0.05914, 0.9494, 0.3354, -0.02065, 0.9419, 0.3084, -0.05914, 0.9494, -0.03658, -0.9964, 0.0767, -0.0934, 0.9836, 0.1545, 0.3084, -0.05914, 0.9494, 0.3354, -0.02065, 0.9419, -0.0934, 0.9836, 0.1545, -0.1287, 0.9871, 0.09512, 0.3084, -0.05914, 0.9494, -0.1287, 0.9871, 0.09512, -0.0934, 0.9836, 0.1545, -0.3142, 0.8388, -0.4447, -0.3142, 0.8388, -0.4447, -0.0934, 0.9836, 0.1545, -0.3179, 0.8396, -0.4405, 0.5576, -0.6202, -0.5518, 0.5684, -0.606, -0.5565, 0.537, -0.6498, -0.5379, 0.6685, -0.3381, -0.6624, 0.5684, -0.606, -0.5565, 0.5576, -0.6202, -0.5518, 0.761, -0.4015, -0.5096, 0.6685, -0.3381, -0.6624, 0.5576, -0.6202, -0.5518, 0.7427, -0.2012, -0.6386, 0.6685, -0.3381, -0.6624, 0.761, -0.4015, -0.5096, 0.761, -0.4015, -0.5096, 0.8878, -0.02762, 0.4595, 0.7427, -0.2012, -0.6386, 0.6685, -0.3381, -0.6624, 0.7427, -0.2012, -0.6386, 0.4194, -0.804, -0.4214, 0.7427, -0.2012, -0.6386, 0.6218, -0.4819, -0.6173, 0.4194, -0.804, -0.4214, 0.6218, -0.4819, -0.6173, 0.1437, -0.9792, -0.1434, 0.4194, -0.804, -0.4214, 0.4194, -0.804, -0.4214, 0.1437, -0.9792, -0.1434, -0.1491, -0.9819, 0.1166, -0.2558, -0.9334, 0.2518, -0.1491, -0.9819, 0.1166, 0.1437, -0.9792, -0.1434, -0.2558, -0.9334, 0.2518, -0.4382, -0.805, 0.3999, -0.1491, -0.9819, 0.1166, -0.4382, -0.805, 0.3999, -0.2558, -0.9334, 0.2518, -0.4754, -0.7276, 0.4945, -0.4754, -0.7276, 0.4945, -0.2558, -0.9334, 0.2518, -0.5661, -0.5289, 0.6323, -0.4382, -0.805, 0.3999, -0.4754, -0.7276, 0.4945, -0.417, -0.8824, 0.2178, -0.417, -0.8824, 0.2178, -0.4215, -0.8514, 0.312, -0.2509, -0.8983, -0.3606, -0.4754, -0.7276, 0.4945, -0.2268, -0.9488, 0.2199, -0.417, -0.8824, 0.2178, -0.4215, -0.8514, 0.312, -0.417, -0.8824, 0.2178, -0.2268, -0.9488, 0.2199, -0.4754, -0.7276, 0.4945, 0.02699, -0.9985, 0.04783, -0.2268, -0.9488, 0.2199, -0.4215, -0.8514, 0.312, -0.2268, -0.9488, 0.2199, -0.4406, -0.7904, 0.4256, -0.5044, -0.7166, 0.4817, -0.4406, -0.7904, 0.4256, -0.2268, -0.9488, 0.2199, -0.5044, -0.7166, 0.4817, -0.3663, -0.7361, 0.5691, -0.4406, -0.7904, 0.4256, -0.3663, -0.7361, 0.5691, -0.4397, -0.7856, 0.4353, -0.4406, -0.7904, 0.4256, -0.4129, -0.8101, -0.4162, -0.2049, -0.9787, 0.01413, -0.4569, -0.8637, -0.213, -0.4569, -0.8637, -0.213, -0.2049, -0.9787, 0.01413, -0.2622, -0.9476, 0.1823, -0.2049, -0.9787, 0.01413, 0.07906, -0.06429, 0.9948, -0.2622, -0.9476, 0.1823, 0.5502, 0.07059, 0.832, 0.07906, -0.06429, 0.9948, -0.2049, -0.9787, 0.01413, 0.5502, 0.07059, 0.832, -0.5092, 0.84, 0.1875, 0.07906, -0.06429, 0.9948, 0.07906, -0.06429, 0.9948, -0.5092, 0.84, 0.1875, -0.6451, 0.6304, 0.4318, -0.2128, 0.9733, 0.08573, -0.5092, 0.84, 0.1875, 0.5502, 0.07059, 0.832, -0.5092, 0.84, 0.1875, -0.6981, 0.6444, -0.3122, -0.6451, 0.6304, 0.4318, -0.5092, 0.84, 0.1875, -0.2128, 0.9733, 0.08573, -0.5188, 0.7747, -0.3616, -0.5092, 0.84, 0.1875, -0.5188, 0.7747, -0.3616, -0.6981, 0.6444, -0.3122, 0.6081, 0.482, -0.6307, 0.6182, 0.4745, -0.6266, 0.6724, 0.3168, -0.6689, 0.6182, 0.4745, -0.6266, 0.6081, 0.482, -0.6307, 0.2585, 0.9228, -0.2857, -0.3061, 0.7922, -0.5279, 0.2585, 0.9228, -0.2857, 0.6081, 0.482, -0.6307, -0.3061, 0.7922, -0.5279, 0.6081, 0.482, -0.6307, 0.3964, 0.4495, -0.8005, 0.6724, 0.3168, -0.6689, 0.698, 0.1776, -0.6937, 0.6838, -0.0251, -0.7292, 0.6838, -0.0251, -0.7292, 0.698, 0.1776, -0.6937, 0.7047, 0.008567, -0.7095, 0.7047, 0.008567, -0.7095, 0.6771, -0.0015, -0.7359, 0.6838, -0.0251, -0.7292, 0.6838, -0.0251, -0.7292, 0.6771, -0.0015, -0.7359, -0.09357, -0.1889, -0.9775, 0.6771, -0.0015, -0.7359, 0.596, 0.07263, -0.7997, -0.09357, -0.1889, -0.9775, 0.2284, -0.1231, -0.9657, 0.596, 0.07263, -0.7997, 0.6771, -0.0015, -0.7359, 0.7185, -0.009397, -0.6954, 0.6771, -0.0015, -0.7359, 0.7047, 0.008567, -0.7095, 0.8379, -0.0107, -0.5458, 0.2284, -0.1231, -0.9657, 0.6771, -0.0015, -0.7359, 0.7185, -0.009397, -0.6954, 0.8379, -0.0107, -0.5458, 0.6771, -0.0015, -0.7359, 0.8379, -0.0107, -0.5458, 0.7185, -0.009397, -0.6954, 0.972, -0.1565, -0.1753, 0.8642, 0.165, -0.4753, 0.8905, 0.2928, -0.3482, 0.9767, 0.1825, -0.1126, 0.8905, 0.2928, -0.3482, 0.9451, 0.3265, 0.01037, 0.9767, 0.1825, -0.1126, 0.9767, 0.1825, -0.1126, 0.9451, 0.3265, 0.01037, 0.01215, 0.3938, 0.9191, -0.1923, -0.3764, 0.9063, 0.9767, 0.1825, -0.1126, 0.01215, 0.3938, 0.9191, -0.1923, -0.3764, 0.9063, 0.01215, 0.3938, 0.9191, -0.9129, 0.3881, -0.1263, 0.01215, 0.3938, 0.9191, -0.7466, 0.6626, -0.05922, -0.9129, 0.3881, -0.1263, -0.9129, 0.3881, -0.1263, -0.9905, 0.1099, -0.08227, -0.1923, -0.3764, 0.9063, -0.7082, 0.3862, -0.591, -0.9129, 0.3881, -0.1263, -0.7466, 0.6626, -0.05922, -0.9129, 0.3881, -0.1263, -0.8218, 0.2111, -0.5292, -0.9905, 0.1099, -0.08227, -0.7082, 0.3862, -0.591, -0.8218, 0.2111, -0.5292, -0.9129, 0.3881, -0.1263, 0.8642, -0.165, -0.4753, 0.9767, -0.1825, -0.1126, 0.8905, -0.2928, -0.3482, 0.8905, -0.2928, -0.3482, 0.9767, -0.1825, -0.1126, 0.9451, -0.3265, 0.01037, 0.9767, -0.1825, -0.1126, 0.01215, -0.3938, 0.9191, 0.9451, -0.3265, 0.01037, -0.1923, 0.3764, 0.9063, 0.01215, -0.3938, 0.9191, 0.9767, -0.1825, -0.1126, -0.1923, 0.3764, 0.9063, -0.9129, -0.3881, -0.1263, 0.01215, -0.3938, 0.9191, -0.9129, -0.3881, -0.1263, -0.1923, 0.3764, 0.9063, -0.9905, -0.1099, -0.08227, 0.01215, -0.3938, 0.9191, -0.9129, -0.3881, -0.1263, -0.7466, -0.6626, -0.05922, -0.9129, -0.3881, -0.1263, -0.9905, -0.1099, -0.08227, -0.8218, -0.2111, -0.5292, -0.7082, -0.3862, -0.591, -0.7466, -0.6626, -0.05922, -0.9129, -0.3881, -0.1263, -0.7082, -0.3862, -0.591, -0.9129, -0.3881, -0.1263, -0.8218, -0.2111, -0.5292, -0.6224, -0.5639, -0.5428, -0.5609, -0.6593, -0.5007, -0.6087, -0.673, -0.4201, -0.7003, -0.4816, -0.527, -0.6224, -0.5639, -0.5428, -0.6087, -0.673, -0.4201, -0.7003, -0.4816, -0.527, -0.6087, -0.673, -0.4201, -0.6325, -0.7044, -0.3221, -0.6325, -0.7044, -0.3221, -0.3621, -0.8489, -0.385, -0.7003, -0.4816, -0.527, -0.3301, -0.7933, -0.5115, -0.7003, -0.4816, -0.527, -0.3621, -0.8489, -0.385, -0.721, -0.236, -0.6515, -0.6224, -0.5639, -0.5428, -0.7003, -0.4816, -0.527, -0.3301, -0.7933, -0.5115, -0.6363, -0.3628, -0.6808, -0.7003, -0.4816, -0.527, -0.721, -0.236, -0.6515, -0.7003, -0.4816, -0.527, -0.5676, -0.5974, -0.5665, -0.5676, -0.5974, -0.5665, -0.7003, -0.4816, -0.527, -0.6363, -0.3628, -0.6808, -0.721, -0.236, -0.6515, -0.5676, -0.5974, -0.5665, -0.5486, -0.4894, -0.6779, 0.2723, -0.8977, -0.3465, -0.5486, -0.4894, -0.6779, -0.5676, -0.5974, -0.5665, 0.05109, -0.6199, -0.783, -0.5676, -0.5974, -0.5665, -0.6363, -0.3628, -0.6808, 0.2723, -0.8977, -0.3465, -0.5676, -0.5974, -0.5665, 0.05109, -0.6199, -0.783, -0.02391, 0.04479, -0.9987, 0.05109, -0.6199, -0.783, -0.6363, -0.3628, -0.6808, 0.05109, -0.6199, -0.783, -0.02391, 0.04479, -0.9987, -0.07439, -0.6676, -0.7408, 0.2723, -0.8977, -0.3465, 0.05109, -0.6199, -0.783, 0.4139, -0.8716, -0.2625, 0.4139, -0.8716, -0.2625, 0.5753, -0.78, -0.2463, 0.2723, -0.8977, -0.3465, -0.07439, -0.6676, -0.7408, 0.4139, -0.8716, -0.2625, 0.05109, -0.6199, -0.783, 0.4139, -0.8716, -0.2625, -0.07439, -0.6676, -0.7408, -0.6151, -0.7774, -0.1313, -0.2015, -0.9256, -0.3205, -0.6151, -0.7774, -0.1313, -0.07439, -0.6676, -0.7408, -0.328, -0.6888, -0.6465, -0.2015, -0.9256, -0.3205, -0.07439, -0.6676, -0.7408, 0.2025, -0.09502, -0.9747, -0.328, -0.6888, -0.6465, -0.07439, -0.6676, -0.7408, -0.2015, -0.9256, -0.3205, -0.328, -0.6888, -0.6465, 0.4945, -0.5174, -0.6984, -0.328, -0.6888, -0.6465, 0.2025, -0.09502, -0.9747, 0.4945, -0.5174, -0.6984, -0.2015, -0.9256, -0.3205, 0.4945, -0.5174, -0.6984, 0.5685, -0.5762, -0.5872, 0.4945, -0.5174, -0.6984, 0.2025, -0.09502, -0.9747, 0.7346, -0.4481, -0.5094, 0.2025, -0.09502, -0.9747, 0.8036, -0.5707, -0.1692, 0.7346, -0.4481, -0.5094, 0.8036, -0.5707, -0.1692, 0.452, 0.07669, -0.8887, 0.7346, -0.4481, -0.5094, 0.7363, -0.4799, -0.4771, 0.5685, -0.5762, -0.5872, 0.4945, -0.5174, -0.6984, 0.7363, -0.4799, -0.4771, 0.4945, -0.5174, -0.6984, 0.7346, -0.4481, -0.5094, 0.6929, -0.3963, -0.6023, 0.5685, -0.5762, -0.5872, 0.7363, -0.4799, -0.4771, 0.6004, -0.7471, -0.2854, 0.7363, -0.4799, -0.4771, 0.7346, -0.4481, -0.5094, 0.6929, -0.3963, -0.6023, 0.7363, -0.4799, -0.4771, 0.5812, -0.5749, -0.5759, 0.6051, -0.6364, -0.4784, 0.7363, -0.4799, -0.4771, 0.6004, -0.7471, -0.2854, 0.6051, -0.6364, -0.4784, 0.5812, -0.5749, -0.5759, 0.7363, -0.4799, -0.4771, -0.6244, 0.5636, -0.5407, -0.6129, 0.6711, -0.417, -0.5725, 0.6557, -0.4923, -0.7004, 0.4812, -0.5272, -0.6129, 0.6711, -0.417, -0.6244, 0.5636, -0.5407, -0.7004, 0.4812, -0.5272, -0.6321, 0.7047, -0.3222, -0.6129, 0.6711, -0.417, -0.6321, 0.7047, -0.3222, -0.7004, 0.4812, -0.5272, -0.359, 0.8496, -0.3864, -0.3267, 0.7942, -0.5123, -0.359, 0.8496, -0.3864, -0.7004, 0.4812, -0.5272, -0.7201, 0.2383, -0.6516, -0.7004, 0.4812, -0.5272, -0.6244, 0.5636, -0.5407, -0.3267, 0.7942, -0.5123, -0.7004, 0.4812, -0.5272, -0.6364, 0.3628, -0.6807, -0.7201, 0.2383, -0.6516, -0.5676, 0.5972, -0.5668, -0.7004, 0.4812, -0.5272, -0.5676, 0.5972, -0.5668, -0.6364, 0.3628, -0.6807, -0.7004, 0.4812, -0.5272, -0.7201, 0.2383, -0.6516, -0.5474, 0.4903, -0.6782, -0.5676, 0.5972, -0.5668, 0.2723, 0.8978, -0.3461, -0.5676, 0.5972, -0.5668, -0.5474, 0.4903, -0.6782, 0.05103, 0.6199, -0.783, -0.6364, 0.3628, -0.6807, -0.5676, 0.5972, -0.5668, 0.2723, 0.8978, -0.3461, 0.05103, 0.6199, -0.783, -0.5676, 0.5972, -0.5668, -0.02392, -0.04473, -0.9987, -0.6364, 0.3628, -0.6807, 0.05103, 0.6199, -0.783, 0.05103, 0.6199, -0.783, -0.07427, 0.6678, -0.7407, -0.02392, -0.04473, -0.9987, 0.2723, 0.8978, -0.3461, 0.4133, 0.872, -0.2623, 0.05103, 0.6199, -0.783, 0.4133, 0.872, -0.2623, 0.2723, 0.8978, -0.3461, 0.5745, 0.7812, -0.2444, -0.07427, 0.6678, -0.7407, 0.05103, 0.6199, -0.783, 0.4133, 0.872, -0.2623, 0.4133, 0.872, -0.2623, -0.6153, 0.7774, -0.1307, -0.07427, 0.6678, -0.7407, -0.2013, 0.9257, -0.3203, -0.07427, 0.6678, -0.7407, -0.6153, 0.7774, -0.1307, -0.3281, 0.6889, -0.6463, -0.07427, 0.6678, -0.7407, -0.2013, 0.9257, -0.3203, 0.2026, 0.09509, -0.9746, -0.07427, 0.6678, -0.7407, -0.3281, 0.6889, -0.6463, -0.2013, 0.9257, -0.3203, 0.4945, 0.5175, -0.6984, -0.3281, 0.6889, -0.6463, -0.3281, 0.6889, -0.6463, 0.4945, 0.5175, -0.6984, 0.2026, 0.09509, -0.9746, -0.2013, 0.9257, -0.3203, 0.5685, 0.5762, -0.5872, 0.4945, 0.5175, -0.6984, 0.4945, 0.5175, -0.6984, 0.7354, 0.4468, -0.5094, 0.2026, 0.09509, -0.9746, 0.2026, 0.09509, -0.9746, 0.7354, 0.4468, -0.5094, 0.8036, 0.5707, -0.1692, 0.8036, 0.5707, -0.1692, 0.7354, 0.4468, -0.5094, 0.452, -0.07668, -0.8887, 0.7363, 0.4793, -0.4776, 0.4945, 0.5175, -0.6984, 0.5685, 0.5762, -0.5872, 0.7363, 0.4793, -0.4776, 0.7354, 0.4468, -0.5094, 0.4945, 0.5175, -0.6984, 0.6925, 0.3974, -0.6021, 0.7363, 0.4793, -0.4776, 0.5685, 0.5762, -0.5872, 0.6012, 0.7456, -0.2873, 0.7354, 0.4468, -0.5094, 0.7363, 0.4793, -0.4776, 0.6925, 0.3974, -0.6021, 0.5803, 0.574, -0.5778, 0.7363, 0.4793, -0.4776, 0.7363, 0.4793, -0.4776, 0.6044, 0.6346, -0.4816, 0.6012, 0.7456, -0.2873, 0.5803, 0.574, -0.5778, 0.6044, 0.6346, -0.4816, 0.7363, 0.4793, -0.4776, -0.01251, -0.9995, 0.02751, -0.0116, -0.9997, 0.02295, -0.2701, -0.9208, 0.2814, -0.01251, -0.9995, 0.02751, -0.2701, -0.9208, 0.2814, -0.2064, -0.9756, 0.07528, -0.2064, -0.9756, 0.07528, -0.2701, -0.9208, 0.2814, -0.732, -0.6232, 0.2753, -0.2064, -0.9756, 0.07528, -0.732, -0.6232, 0.2753, -0.9734, -0.2119, -0.08705, -0.732, -0.6232, 0.2753, -0.2701, -0.9208, 0.2814, -0.6744, -0.5699, 0.4694, -0.2701, -0.9208, 0.2814, -0.7213, -0.458, 0.5195, -0.6744, -0.5699, 0.4694, -0.7213, -0.458, 0.5195, -0.8351, -0.5316, 0.1417, -0.6744, -0.5699, 0.4694, -0.6744, -0.5699, 0.4694, -0.8321, -0.4037, 0.3803, -0.732, -0.6232, 0.2753, -0.732, -0.6232, 0.2753, -0.8321, -0.4037, 0.3803, -0.9734, -0.2119, -0.08705, -0.8321, -0.4037, 0.3803, -0.6744, -0.5699, 0.4694, -0.817, -0.312, 0.4849, -0.6744, -0.5699, 0.4694, -0.6527, -0.3562, 0.6686, -0.817, -0.312, 0.4849, -0.9734, -0.2119, -0.08705, -0.6981, 0.13, -0.7041, 0.2284, -0.1231, -0.9658, -0.9055, 0.2305, 0.3562, -0.817, -0.312, 0.4849, -0.6527, -0.3562, 0.6686, -0.9055, 0.2305, 0.3562, -0.6527, -0.3562, 0.6686, -0.4916, 0.6565, 0.5721, -0.9724, 0.001871, -0.2334, -0.6981, 0.13, -0.7041, -0.9734, -0.2119, -0.08705, -0.8321, -0.4037, 0.3803, -0.9724, 0.001871, -0.2334, -0.9734, -0.2119, -0.08705, -0.8321, -0.4037, 0.3803, -0.817, -0.312, 0.4849, -0.9724, 0.001871, -0.2334, -0.9724, 0.001871, -0.2334, -0.817, -0.312, 0.4849, -0.9055, 0.2305, 0.3562, -0.6981, 0.13, -0.7041, -0.9724, 0.001871, -0.2334, -0.09353, -0.1888, -0.9775, -0.4916, 0.6565, 0.5721, -0.4825, 0.6449, 0.5927, -0.5529, 0.5838, 0.5945, -0.09353, -0.1888, -0.9775, -0.9724, 0.001871, -0.2334, -0.9962, -0.06183, -0.06094, -0.9962, -0.06183, -0.06094, -0.8185, -0.2965, -0.4921, -0.09353, -0.1888, -0.9775, -0.4916, 0.6565, 0.5721, -0.5529, 0.5838, 0.5945, -0.8195, 0.3803, 0.4288, -0.9055, 0.2305, 0.3562, -0.4916, 0.6565, 0.5721, -0.8195, 0.3803, 0.4288, -0.8195, 0.3803, 0.4288, -0.9724, 0.001871, -0.2334, -0.9055, 0.2305, 0.3562, -0.9962, -0.06183, -0.06094, -0.9724, 0.001871, -0.2334, -0.8195, 0.3803, 0.4288, -0.8195, 0.3803, 0.4288, -0.5529, 0.5838, 0.5945, -0.4969, 0.469, 0.7302, -0.9962, -0.06183, -0.06094, -0.8195, 0.3803, 0.4288, -0.7881, 0.5627, 0.2495, -0.8195, 0.3803, 0.4288, -0.4969, 0.469, 0.7302, -0.7881, 0.5627, 0.2495, -0.7881, 0.5627, 0.2495, -0.3061, 0.7922, -0.5279, -0.9962, -0.06183, -0.06094, -0.4969, 0.469, 0.7302, -0.6985, 0.1274, 0.7041, -0.7881, 0.5627, 0.2495, -0.7881, 0.5627, 0.2495, 0.2585, 0.9228, -0.2857, -0.3061, 0.7922, -0.5279, -0.7881, 0.5627, 0.2495, -0.6985, 0.1274, 0.7041, -0.1863, 0.9652, 0.1837, -0.1863, 0.9652, 0.1837, 0.2585, 0.9228, -0.2857, -0.7881, 0.5627, 0.2495, 0.7981, -0.5315, -0.2836, 0.1526, -0.9048, -0.3975, 0.7367, -0.463, -0.4928, 0.1526, -0.9048, -0.3975, 0.7981, -0.5315, -0.2836, 0.7949, -0.6039, 0.05905, 0.1526, -0.9048, -0.3975, -0.5664, -0.7921, -0.2275, -0.6194, -0.6677, -0.4129, 0.1526, -0.9048, -0.3975, -0.5412, -0.8348, 0.1007, -0.5664, -0.7921, -0.2275, 0.2568, -0.9528, 0.1621, 0.1526, -0.9048, -0.3975, 0.7949, -0.6039, 0.05905, 0.1526, -0.9048, -0.3975, 0.2568, -0.9528, 0.1621, -0.5412, -0.8348, 0.1007, -0.04856, -0.9045, 0.4236, 0.2568, -0.9528, 0.1621, 0.7949, -0.6039, 0.05905, -0.04856, -0.9045, 0.4236, -0.5412, -0.8348, 0.1007, 0.2568, -0.9528, 0.1621, -0.5412, -0.8348, 0.1007, -0.04854, -0.9045, 0.4237, 0.7428, 0.557, 0.3714, -0.5399, 0.7871, -0.2984, -0.9982, 0.03123, 0.05152, -0.7445, 0.6146, 0.2609, -0.7445, 0.6146, 0.2609, -0.7346, -0.0709, 0.6747, -0.2308, 0.8446, 0.4831, -0.7346, -0.0709, 0.6747, -0.7445, 0.6146, 0.2609, -0.9982, 0.03123, 0.05152, -0.7346, -0.0709, 0.6747, -0.9982, 0.03123, 0.05152, -0.7315, -0.6187, 0.2866, -0.09653, -0.8613, 0.4988, -0.7346, -0.0709, 0.6747, -0.7315, -0.6187, 0.2866, -0.3848, -0.8953, 0.2245, -0.7315, -0.6187, 0.2866, -0.9982, 0.03123, 0.05152, -0.3848, -0.8953, 0.2245, -0.09653, -0.8613, 0.4988, -0.7315, -0.6187, 0.2866, -0.9524, 0.03364, -0.3031, -0.8624, 0.1355, -0.4877, -0.8787, -0.01681, -0.477, -0.9524, 0.03364, -0.3031, -0.8767, 0.3099, -0.3679, -0.8624, 0.1355, -0.4877, -0.6592, 0.6459, -0.385, -0.8624, 0.1355, -0.4877, -0.8767, 0.3099, -0.3679, -0.8911, 0.3413, 0.299, -0.9524, 0.03364, -0.3031, -0.9858, -0.07279, -0.1515, -0.8911, 0.3413, 0.299, -0.8767, 0.3099, -0.3679, -0.9524, 0.03364, -0.3031, -0.6592, 0.6459, -0.385, -0.8767, 0.3099, -0.3679, -0.7427, 0.6426, -0.1883, 0.5609, 0.822, 0.09899, -0.6592, 0.6459, -0.385, -0.7427, 0.6426, -0.1883, -0.7427, 0.6426, -0.1883, -0.8767, 0.3099, -0.3679, -0.8911, 0.3413, 0.299, -0.6186, 0.7832, -0.06294, -0.7427, 0.6426, -0.1883, -0.8911, 0.3413, 0.299, -0.6185, 0.7833, -0.06291, 0.002386, 0.8414, 0.5404, -0.7428, 0.5571, -0.3714, -0.6186, 0.7832, -0.06294, -0.8911, 0.3413, 0.299, 0.002411, 0.8414, 0.5404, -0.8911, 0.3413, 0.299, 0.01006, 0.344, 0.9389, 0.002411, 0.8414, 0.5404, 0.01006, 0.344, 0.9389, -0.8911, 0.3413, 0.299, -0.6708, -0.01674, 0.7414, 0.01006, 0.344, 0.9389, -0.6708, -0.01674, 0.7414, 0.002755, 0.007205, 1.0, 0.002755, 0.007205, 1.0, 0.9443, -0.002692, 0.3291, 0.01006, 0.344, 0.9389, 0.858, 0.3356, 0.3889, 0.002411, 0.8414, 0.5404, 0.01006, 0.344, 0.9389, 0.9443, -0.002692, 0.3291, 0.858, 0.3356, 0.3889, 0.01006, 0.344, 0.9389, 0.002411, 0.8414, 0.5404, 0.858, 0.3356, 0.3889, 0.3212, 0.947, -0.008171, 0.002411, 0.8414, 0.5404, 0.3212, 0.947, -0.008171, -0.4972, 0.8295, -0.2544, 0.3212, 0.947, -0.008171, -0.5245, -0.7858, 0.3276, -0.4972, 0.8295, -0.2544, -0.4202, 0.9018, 0.101, -0.5245, -0.7858, 0.3276, 0.3212, 0.947, -0.008171, 0.6084, 0.7167, -0.3407, -0.4202, 0.9018, 0.101, 0.3212, 0.947, -0.008171, 0.9028, 0.3506, -0.249, 0.858, 0.3356, 0.3889, 0.9443, -0.002692, 0.3291, 0.858, 0.3356, 0.3889, 0.9028, 0.3506, -0.249, 0.3212, 0.947, -0.008171, 0.3212, 0.947, -0.008171, 0.9028, 0.3506, -0.249, 0.6084, 0.7167, -0.3407, 0.9443, -0.002692, 0.3291, 0.9303, 0.0274, -0.3659, 0.9028, 0.3506, -0.249, 0.9028, 0.3506, -0.249, 0.8731, 0.2126, -0.4387, 0.6084, 0.7167, -0.3407, 0.8968, 0.04481, -0.4401, 0.9028, 0.3506, -0.249, 0.9303, 0.0274, -0.3659, 0.9028, 0.3506, -0.249, 0.8968, 0.04481, -0.4401, 0.8731, 0.2126, -0.4387, -0.9524, -0.03364, -0.3031, -0.8787, 0.01681, -0.477, -0.8624, -0.1355, -0.4877, -0.9524, -0.03364, -0.3031, -0.8624, -0.1355, -0.4877, -0.8765, -0.3116, -0.367, -0.6568, -0.6501, -0.3821, -0.8765, -0.3116, -0.367, -0.8624, -0.1355, -0.4877, -0.8909, -0.3424, 0.2985, -0.9858, 0.07279, -0.1515, -0.9524, -0.03364, -0.3031, -0.8909, -0.3424, 0.2985, -0.9524, -0.03364, -0.3031, -0.8765, -0.3116, -0.367, -0.6568, -0.6501, -0.3821, -0.7396, -0.646, -0.1887, -0.8765, -0.3116, -0.367, 0.5362, -0.8381, 0.1003, -0.7396, -0.646, -0.1887, -0.6568, -0.6501, -0.3821, -0.7396, -0.646, -0.1887, -0.8909, -0.3424, 0.2985, -0.8765, -0.3116, -0.367, -0.6314, -0.7721, -0.07159, -0.8909, -0.3424, 0.2985, -0.7396, -0.646, -0.1887, -0.6315, -0.7721, -0.07159, 0.7428, 0.5571, 0.3714, 0.001755, -0.8419, 0.5397, -0.6314, -0.7721, -0.07159, 0.001687, -0.8419, 0.5397, -0.8909, -0.3424, 0.2985, -0.8909, -0.3424, 0.2985, 0.001687, -0.8419, 0.5397, 0.009991, -0.3442, 0.9389, 0.009991, -0.3442, 0.9389, -0.6708, 0.01675, 0.7415, -0.8909, -0.3424, 0.2985, 0.009991, -0.3442, 0.9389, 0.002823, -0.007389, 1.0, -0.6708, 0.0167, 0.7415, 0.002823, -0.007389, 1.0, 0.009991, -0.3442, 0.9389, 0.9443, 0.002659, 0.3291, 0.858, -0.3355, 0.3889, 0.009991, -0.3442, 0.9389, 0.001687, -0.8419, 0.5397, 0.9443, 0.002659, 0.3291, 0.009991, -0.3442, 0.9389, 0.858, -0.3355, 0.3889, 0.001687, -0.8419, 0.5397, 0.321, -0.947, -0.008894, 0.858, -0.3355, 0.3889, 0.001687, -0.8419, 0.5397, -0.4944, -0.8324, -0.2503, 0.321, -0.947, -0.008894, 0.321, -0.947, -0.008894, -0.4944, -0.8324, -0.2503, -0.521, 0.7885, 0.3269, -0.4442, -0.8891, 0.1102, 0.321, -0.947, -0.008894, -0.521, 0.7885, 0.3269, 0.6087, -0.7163, -0.3412, 0.321, -0.947, -0.008894, -0.4442, -0.8891, 0.1102, 0.9028, -0.3507, -0.249, 0.9443, 0.002659, 0.3291, 0.858, -0.3355, 0.3889, 0.858, -0.3355, 0.3889, 0.321, -0.947, -0.008894, 0.9028, -0.3507, -0.249, 0.321, -0.947, -0.008894, 0.6087, -0.7163, -0.3412, 0.9028, -0.3507, -0.249, 0.9443, 0.002659, 0.3291, 0.9028, -0.3507, -0.249, 0.9303, -0.0274, -0.3659, 0.9028, -0.3507, -0.249, 0.6087, -0.7163, -0.3412, 0.8731, -0.2127, -0.4387, 0.8968, -0.04482, -0.4401, 0.9303, -0.0274, -0.3659, 0.9028, -0.3507, -0.249, 0.9028, -0.3507, -0.249, 0.8731, -0.2127, -0.4387, 0.8968, -0.04482, -0.4401, 0.8785, -0.3334, 0.3421, 0.8896, -0.4473, 0.09231, 0.9532, 0.07096, -0.294, 0.1555, -0.49, 0.8577, 0.8785, -0.3334, 0.3421, 0.9532, 0.07096, -0.294, 0.7689, -0.3027, 0.5632, 0.8785, -0.3334, 0.3421, 0.1555, -0.49, 0.8577, 0.7689, -0.3027, 0.5632, 0.9305, -0.2383, 0.278, 0.8785, -0.3334, 0.3421, 0.9305, -0.2383, 0.278, 0.7689, -0.3027, 0.5632, 0.3899, -0.02399, 0.9205, 0.9305, -0.2383, 0.278, 0.3899, -0.02399, 0.9205, 0.6541, -0.2426, 0.7164, 0.6541, -0.2426, 0.7164, 0.4853, -0.178, 0.8561, 0.9305, -0.2383, 0.278, 0.3899, -0.02399, 0.9205, 0.02742, -0.1516, 0.9881, 0.6541, -0.2426, 0.7164, 0.4853, -0.178, 0.8561, 0.6541, -0.2426, 0.7164, 0.02742, -0.1516, 0.9881, 0.02742, -0.1516, 0.9881, 0.3899, -0.02399, 0.9205, 0.1311, 0.5587, 0.819, 0.3899, -0.02399, 0.9205, -0.317, 0.1443, 0.9374, 0.1311, 0.5587, 0.819, 0.1311, 0.5587, 0.819, -0.317, 0.1443, 0.9374, 0.02742, -0.1516, 0.9881, -0.317, 0.1443, 0.9374, 0.3899, -0.02399, 0.9205, -0.02064, -0.3234, 0.946, -0.317, 0.1443, 0.9374, -0.02064, -0.3234, 0.946, 0.01368, -0.6474, 0.762, -0.317, 0.1443, 0.9374, 0.01368, -0.6474, 0.762, -0.3987, 0.3604, 0.8433, -0.317, 0.1443, 0.9374, -0.3987, 0.3604, 0.8433, -0.6193, 0.5108, 0.5962, 0.4853, -0.178, 0.8561, 0.02742, -0.1516, 0.9881, 0.1032, -0.0473, 0.9935, -0.317, 0.1443, 0.9374, -0.2149, 0.005971, 0.9766, 0.02742, -0.1516, 0.9881, 0.02742, -0.1516, 0.9881, -0.2149, 0.005971, 0.9766, 0.1032, -0.0473, 0.9935, -0.2149, 0.005971, 0.9766, -0.317, 0.1443, 0.9374, -0.1666, 0.05828, 0.9843, 0.4853, -0.178, 0.8561, 0.1032, -0.0473, 0.9935, -0.1233, 0.006489, 0.9923, 0.1032, -0.0473, 0.9935, -0.2149, 0.005971, 0.9766, -0.1233, 0.006489, 0.9923, -0.1233, 0.006489, 0.9923, 0.24, -0.2442, 0.9395, 0.4853, -0.178, 0.8561, 0.13, 0.7907, 0.5982, -0.2149, 0.005971, 0.9766, -0.1666, 0.05828, 0.9843, 0.24, -0.2442, 0.9395, -0.1233, 0.006489, 0.9923, -0.09246, -0.3023, 0.9487, 0.24, -0.2442, 0.9395, -0.09246, -0.3023, 0.9487, 0.178, -0.4122, 0.8935, 0.178, -0.4122, 0.8935, -0.09246, -0.3023, 0.9487, 0.1205, -0.3338, 0.9349, -0.09246, -0.3023, 0.9487, -0.169, -0.5644, 0.808, 0.1205, -0.3338, 0.9349, -0.09246, -0.3023, 0.9487, -0.1233, 0.006489, 0.9923, -0.2596, -0.09361, 0.9612, -0.2149, 0.005971, 0.9766, -0.2596, -0.09361, 0.9612, -0.1233, 0.006489, 0.9923, -0.1712, 0.09277, 0.9809, -0.2596, -0.09361, 0.9612, -0.2149, 0.005971, 0.9766, -0.1712, 0.09277, 0.9809, -0.2149, 0.005971, 0.9766, -0.2878, 0.03821, 0.9569, 0.13, 0.7907, 0.5982, -0.2878, 0.03821, 0.9569, -0.2149, 0.005971, 0.9766, -0.2878, 0.03821, 0.9569, 0.02947, 0.01414, 0.9995, -0.1712, 0.09277, 0.9809, -0.2878, 0.03821, 0.9569, 0.13, 0.7907, 0.5982, 0.1627, -0.19, 0.9682, 0.1627, -0.19, 0.9682, 0.13, 0.7907, 0.5982, -0.1048, 0.02311, 0.9942, 0.1627, -0.19, 0.9682, -0.1048, 0.02311, 0.9942, -0.2878, 0.03821, 0.9569, 0.02947, 0.01414, 0.9995, -0.2878, 0.03821, 0.9569, -0.1048, 0.02311, 0.9942, 0.2057, -0.07445, 0.9758, 0.02947, 0.01414, 0.9995, -0.1048, 0.02311, 0.9942, -0.5075, 0.302, 0.807, 0.2057, -0.07445, 0.9758, -0.1048, 0.02311, 0.9942, 0.2057, -0.07445, 0.9758, -0.5075, 0.302, 0.807, -0.5316, -7.869e-06, 0.847, 0.2057, -0.07445, 0.9758, -0.5316, -7.869e-06, 0.847, -0.3663, -0.7361, 0.5691, -0.3663, -0.7361, 0.5691, -0.5316, -7.869e-06, 0.847, -0.4397, -0.7856, 0.4353, -0.5316, -7.869e-06, 0.847, -0.4385, 0.7866, 0.4346, -0.4397, -0.7856, 0.4353, -0.3428, -0.3415, 0.8751, 0.2236, 0.04002, 0.9738, 0.1157, -0.2612, 0.9583, 0.6492, 0.06567, 0.7577, 0.2236, 0.04002, 0.9738, 0.6128, 0.09205, 0.7849, 0.2236, 0.04002, 0.9738, 0.4495, 0.3627, 0.8163, 0.1157, -0.2612, 0.9583, 0.4495, 0.3627, 0.8163, 0.2236, 0.04002, 0.9738, 0.6492, 0.06567, 0.7577, 0.6492, 0.06567, 0.7577, 0.6313, 0.4547, 0.6283, 0.4495, 0.3627, 0.8163, 0.1157, -0.2612, 0.9583, 0.4495, 0.3627, 0.8163, -0.09168, 0.1464, 0.985, 0.5318, -0.04247, 0.8458, 0.4495, 0.3627, 0.8163, 0.6313, 0.4547, 0.6283, 0.4495, 0.3627, 0.8163, 0.5318, -0.04247, 0.8458, 0.4057, -0.4787, 0.7786, 0.4495, 0.3627, 0.8163, 0.4057, -0.4787, 0.7786, -0.09168, 0.1464, 0.985, 0.2055, -0.6586, 0.7239, 0.4057, -0.4787, 0.7786, 0.5318, -0.04247, 0.8458, 0.964, 0.2561, -0.07069, -0.02617, 0.1204, 0.9924, 0.2055, -0.6586, 0.7239, -0.09168, 0.1464, 0.985, 0.4057, -0.4787, 0.7786, -0.6666, 0.1837, 0.7224, -0.09168, 0.1464, 0.985, -0.6666, 0.1837, 0.7224, -0.6231, -0.1959, 0.7572, -0.6666, 0.1837, 0.7224, -0.141, 0.2176, 0.9658, -0.6231, -0.1959, 0.7572, -0.02617, 0.1204, 0.9924, 0.07093, -0.2258, 0.9716, 0.2055, -0.6586, 0.7239, 0.07093, -0.2258, 0.9716, 0.4057, -0.4787, 0.7786, 0.2055, -0.6586, 0.7239, -0.2053, 0.6482, 0.7333, 0.07093, -0.2258, 0.9716, -0.02617, 0.1204, 0.9924, -0.1294, 0.05827, 0.9899, 0.07093, -0.2258, 0.9716, -0.2053, 0.6482, 0.7333, -0.6712, 0.1711, 0.7212, 0.07093, -0.2258, 0.9716, -0.1294, 0.05827, 0.9899, -0.6712, 0.1711, 0.7212, -0.4969, 0.469, 0.7302, 0.07093, -0.2258, 0.9716, -0.6666, 0.1837, 0.7224, 0.4057, -0.4787, 0.7786, 0.3322, 0.04044, 0.9424, -0.6666, 0.1837, 0.7224, 0.3322, 0.04044, 0.9424, -0.141, 0.2176, 0.9658, -0.03484, 0.5775, 0.8157, 0.4057, -0.4787, 0.7786, 0.07093, -0.2258, 0.9716, 0.3322, 0.04044, 0.9424, 0.4057, -0.4787, 0.7786, -0.03484, 0.5775, 0.8157, -0.4969, 0.469, 0.7302, -0.03484, 0.5775, 0.8157, 0.07093, -0.2258, 0.9716, -0.03484, 0.5775, 0.8157, -0.141, 0.2176, 0.9658, 0.3322, 0.04044, 0.9424, -0.4969, 0.469, 0.7302, -0.6844, 0.5253, 0.5056, -0.03484, 0.5775, 0.8157, -0.141, 0.2176, 0.9658, -0.03484, 0.5775, 0.8157, -0.4916, 0.6565, 0.5721])] * 3)])

# ---- objects
ob_light = bpy.data.objects.new('Light', light_light)
ob_camera = bpy.data.objects.new('Camera', cam_camera)
ob_ruins_collumn_buttress_dmg_a = bpy.data.objects.new('Ruins_Collumn_Buttress_Dmg_A', me_ruins_collumn_buttress_dmg_a)

# ---- transforms, parenting, visibility, modifiers, constraints
ob_light.location = (4.076, 1.005, 5.904)
ob_light.rotation_euler = (0.6503, 0.05522, 1.866)
ob_light.lock_rotations_4d = False
ob_light.empty_display_type = 'ARROWS'
ob_light.color = (0.0, 0.0, 0.0, 0.0)
ob_light.lineart.crease_threshold = 0.0
ob_camera.location = (7.359, -6.926, 4.958)
ob_camera.rotation_euler = (1.109, 0.0, 0.8149)
ob_camera.lock_rotations_4d = False
ob_camera.empty_display_type = 'ARROWS'
ob_camera.color = (0.0, 0.0, 0.0, 0.0)
ob_camera.display_type = 'WIRE'
ob_camera.lineart.crease_threshold = 0.0
ob_ruins_collumn_buttress_dmg_a.location = (0.0, 0.0, 0.0)
ob_ruins_collumn_buttress_dmg_a.rotation_euler = (1.571, -0.0, 0.0)

# ---- collection membership
col_collection.objects.link(ob_light)
col_collection.objects.link(ob_camera)
col_collection.objects.link(ob_ruins_collumn_buttress_dmg_a)

# ---- scene / render settings (as saved in the file)
scene.camera = ob_camera
scene.frame_start = 1; scene.frame_end = 250; scene.frame_set(1)
scene.render.engine = 'BLENDER_EEVEE_NEXT'
scene.cycles.sampling_pattern = 'TABULATED_SOBOL'
scene.view_settings.view_transform = 'Filmic'
bpy.context.view_layer.update()
